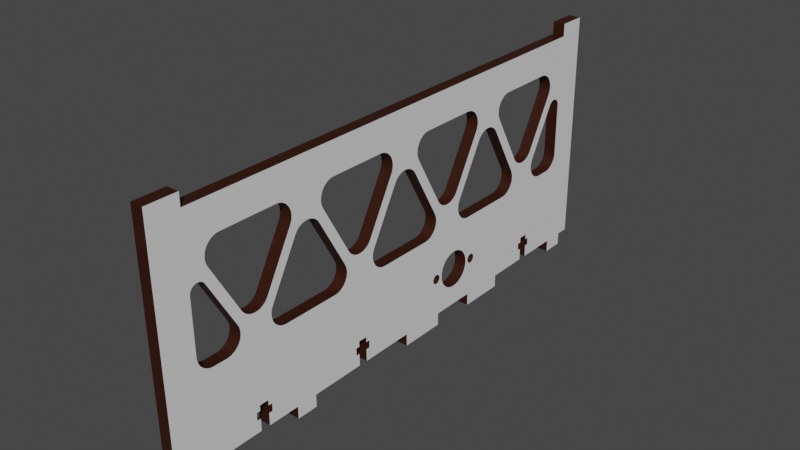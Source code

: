 # Source: Motorana.blend  (saved by Blender 2.81.16; exported with 4.5.12 LTS)
import bpy
from mathutils import Matrix  # noqa: F401  (used for matrix-valued properties, if any)

bpy.ops.wm.read_factory_settings(use_empty=True)
scene = bpy.context.scene
scene.name = 'Scene'

# ---- collections
col_collection = bpy.data.collections.new('Collection'); scene.collection.children.link(col_collection)

# ---- materials (node trees are filled in below, after node groups)
mat_main = bpy.data.materials.new('Main')
mat_main.use_transparent_shadow = False
mat_dark_brown = bpy.data.materials.new('Dark Brown')
mat_dark_brown.use_transparent_shadow = False

# ---- material node trees
mat_main.use_nodes = True; mat_main.node_tree.nodes.clear()
_N = mat_main.node_tree.nodes; _L = mat_main.node_tree.links
n0 = _N.new('ShaderNodeOutputMaterial'); n0.name = 'Material Output'; n0.location = (300, 300)
n1 = _N.new('ShaderNodeBsdfPrincipled'); n1.name = 'Principled BSDF'; n1.location = (10, 300)
n1.distribution = 'GGX'
n1.subsurface_method = 'BURLEY'
n1.inputs[3].default_value = 1.45
n1.inputs[27].default_value = (0.0, 0.0, 0.0, 1.0)
n1.inputs[28].default_value = 1.0
_L.new(n1.outputs[0], n0.inputs[0])
n0.is_active_output = True
mat_dark_brown.use_nodes = True; mat_dark_brown.node_tree.nodes.clear()
_N = mat_dark_brown.node_tree.nodes; _L = mat_dark_brown.node_tree.links
n0 = _N.new('ShaderNodeOutputMaterial'); n0.name = 'Material Output'; n0.location = (300, 300)
n1 = _N.new('ShaderNodeBsdfPrincipled'); n1.name = 'Principled BSDF'; n1.location = (10, 300)
n1.distribution = 'GGX'
n1.subsurface_method = 'BURLEY'
n1.inputs[0].default_value = (0.03157, 0.004983, 0.0, 1.0)
n1.inputs[3].default_value = 1.45
n1.inputs[27].default_value = (0.0, 0.0, 0.0, 1.0)
n1.inputs[28].default_value = 1.0
_L.new(n1.outputs[0], n0.inputs[0])
n0.is_active_output = True

# ---- world
world_world = bpy.data.worlds.new('World'); scene.world = world_world
world_world.use_nodes = True; world_world.node_tree.nodes.clear()
_N = world_world.node_tree.nodes; _L = world_world.node_tree.links
n0 = _N.new('ShaderNodeOutputWorld'); n0.name = 'World Output'; n0.location = (300, 300)
n1 = _N.new('ShaderNodeBackground'); n1.name = 'Background'; n1.location = (10, 300)
n1.inputs[0].default_value = (0.05088, 0.05088, 0.05088, 1.0)
_L.new(n1.outputs[0], n0.inputs[0])
n0.is_active_output = True
world_world.color = (0.05088, 0.05088, 0.05088)
world_world.use_sun_shadow = False
world_world.sun_shadow_jitter_overblur = 0.0

# ---- meshes
me_sborka_var7___f2_motoshpangout_1 = bpy.data.meshes.new('Sborka var7 - F2 motoshpangout-1')
me_sborka_var7___f2_motoshpangout_1.from_pydata([(-2.0, -36.0, 45.37), (2.0, -36.0, 45.37), (-2.0, -36.0, 55.8), (2.0, -36.0, 55.8), (-2.0, -36.0, -0.4768), (2.0, -36.0, -0.4768), (-2.0, -36.0, 3.815e-06), (2.0, -36.0, 3.815e-06), (-2.0, -36.0, 17.45), (2.0, -36.0, 17.45), (-2.0, -36.0, -76.11), (2.0, -36.0, -76.11), (-2.0, -36.0, -62.3), (2.0, -36.0, -62.3), (-2.0, 36.0, 77.22), (2.0, 36.0, 77.22), (-2.0, 36.0, 74.6), (2.0, 36.0, 74.6), (-2.0, 36.0, 57.92), (2.0, 36.0, 57.92), (-2.0, 36.0, 38.61), (2.0, 36.0, 38.61), (-2.0, 36.0, 19.31), (2.0, 36.0, 19.31), (-2.0, 36.0, 3.815e-06), (2.0, 36.0, 3.815e-06), (-2.0, 36.0, -16.48), (2.0, 36.0, -16.48), (-2.0, 36.0, -20.76), (2.0, 36.0, -20.76), (-2.0, 36.0, -29.48), (2.0, 36.0, -29.48), (-2.0, 36.0, -38.61), (2.0, 36.0, -38.61), (-2.0, 36.0, -57.92), (2.0, 36.0, -57.92), (-2.0, 36.0, -78.22), (2.0, 36.0, -78.22), (2.0, 40.0, 77.22), (-2.0, 40.0, 77.22), (2.0, 40.0, 87.22), (-2.0, 40.0, 87.22), (-2.0, -36.0, 87.22), (2.0, -36.0, 87.22), (-2.0, -27.32, 87.22), (2.0, -27.32, 87.22), (-2.0, -13.07, 87.22), (2.0, -13.07, 87.22), (-2.0, -4.409, 87.22), (2.0, -4.409, 87.22), (-2.0, 21.83, 87.22), (2.0, 21.83, 87.22), (2.0, -36.0, 76.22), (-2.0, -36.0, 76.22), (2.0, -40.0, 76.22), (-2.0, -40.0, 76.22), (-2.0, -40.0, 69.22), (2.0, -40.0, 69.22), (-2.0, -40.0, 74.6), (2.0, -40.0, 74.6), (2.0, -36.0, 69.22), (-2.0, -36.0, 69.22), (2.0, -36.0, 58.8), (-2.0, -36.0, 58.8), (2.0, -40.0, 45.37), (-2.0, -40.0, 45.37), (-2.0, -40.0, 38.37), (2.0, -40.0, 38.37), (-2.0, -40.0, 38.61), (2.0, -40.0, 38.61), (2.0, -36.0, 38.37), (-2.0, -36.0, 38.37), (2.0, -36.0, 20.45), (-2.0, -36.0, 20.45), (2.0, -40.0, -0.4768), (-2.0, -40.0, -0.4768), (2.0, -40.0, -15.48), (-2.0, -40.0, -15.48), (2.0, -36.0, -15.48), (-2.0, -36.0, -15.48), (-2.0, -36.0, -30.48), (2.0, -36.0, -30.48), (-2.0, -36.0, -29.48), (2.0, -36.0, -29.48), (-2.0, -36.0, -20.76), (2.0, -36.0, -20.76), (-2.0, -36.0, -16.48), (2.0, -36.0, -16.48), (2.0, -40.0, -30.48), (-2.0, -40.0, -30.48), (-2.0, -40.0, -45.48), (2.0, -40.0, -45.48), (-2.0, -40.0, -38.61), (2.0, -40.0, -38.61), (2.0, -36.0, -45.48), (-2.0, -36.0, -45.48), (2.0, -36.0, -57.92), (-2.0, -36.0, -57.92), (2.0, -36.0, -59.3), (-2.0, -36.0, -59.3), (2.0, -40.0, -76.11), (-2.0, -40.0, -76.11), (2.0, -40.0, -83.11), (-2.0, -40.0, -83.11), (2.0, -36.0, -83.11), (-2.0, -36.0, -83.11), (2.0, -36.0, -87.22), (-2.0, -36.0, -87.22), (-2.0, 40.0, -87.22), (2.0, 40.0, -87.22), (-2.0, 21.83, -87.22), (2.0, 21.83, -87.22), (-2.0, -4.409, -87.22), (2.0, -4.409, -87.22), (-2.0, -13.07, -87.22), (2.0, -13.07, -87.22), (-2.0, -27.32, -87.22), (2.0, -27.32, -87.22), (2.0, 40.0, -78.22), (-2.0, 40.0, -78.22), (2.0, -13.07, -57.92), (2.0, 21.05, -43.85), (2.0, 21.83, -43.92), (2.0, 21.83, -38.61), (2.0, -27.73, -18.65), (2.0, -27.32, -18.32), (2.0, -27.32, -16.48), (2.0, -18.22, -20.28), (2.0, -18.02, -20.76), (2.0, -13.07, -20.76), (2.0, -25.57, -28.63), (2.0, -26.5, -28.21), (2.0, -27.32, -29.48), (2.0, -17.58, -23.23), (2.0, -17.71, -24.24), (2.0, -13.07, -29.48), (2.0, -17.84, -21.22), (2.0, -17.62, -22.21), (2.0, -18.01, -25.21), (2.0, -18.47, -26.12), (2.0, -19.07, -26.94), (2.0, -19.81, -27.65), (2.0, -20.65, -28.21), (2.0, -21.58, -28.63), (2.0, -22.56, -28.89), (2.0, -23.57, -28.98), (2.0, -24.59, -28.89), (2.0, -26.93, -18.01), (2.0, -26.05, -17.51), (2.0, -25.09, -17.17), (2.0, -24.08, -17.0), (2.0, -23.07, -17.0), (2.0, -13.07, -16.48), (2.0, -22.06, -17.17), (2.0, -21.1, -17.51), (2.0, -20.22, -18.01), (2.0, -19.42, -18.65), (2.0, -18.75, -19.41), (2.0, -27.32, -27.66), (2.0, -27.34, -27.65), (2.0, -28.08, -26.94), (2.0, -28.68, -26.12), (2.0, -29.53, -22.21), (2.0, -29.31, -21.22), (2.0, -29.13, -20.76), (2.0, -28.93, -20.28), (2.0, -28.4, -19.41), (2.0, -29.14, -25.21), (2.0, -29.44, -24.24), (2.0, -29.57, -23.23), (2.0, -5.845, -76.68), (2.0, -6.514, -76.27), (2.0, -8.5, -67.29), (2.0, -8.278, -66.45), (2.0, -7.914, -65.67), (2.0, -7.421, -64.96), (2.0, -5.12, -76.98), (2.0, -6.812, -64.34), (2.0, -6.106, -63.84), (2.0, -4.409, -57.92), (2.0, -5.324, -63.47), (2.0, -4.49, -63.24), (2.0, -8.03, -74.49), (2.0, -8.33, -73.77), (2.0, -7.111, -75.76), (2.0, -7.62, -75.16), (2.0, -8.513, -73.0), (2.0, -8.575, -72.22), (2.0, -8.575, -68.15), (2.0, 21.92, -71.9), (2.0, 21.83, -71.91), (2.0, 21.05, -71.98), (2.0, 20.19, -71.92), (2.0, -4.409, -77.15), (2.0, -4.357, -77.16), (2.0, 14.85, -76.7), (2.0, 14.5, -76.92), (2.0, 14.13, -77.09), (2.0, 19.35, -71.71), (2.0, 15.15, -76.42), (2.0, 15.62, -73.74), (2.0, 15.75, -74.13), (2.0, 15.81, -74.54), (2.0, 15.81, -74.95), (2.0, 15.74, -75.35), (2.0, 15.6, -75.74), (2.0, 15.4, -76.1), (2.0, 15.43, -73.38), (2.0, 18.56, -71.35), (2.0, 15.18, -73.05), (2.0, -1.137, -63.79), (2.0, 14.54, -72.54), (2.0, 14.88, -72.77), (2.0, 0.5528, -60.62), (2.0, 0.169, -59.9), (2.0, -1.927, -63.43), (2.0, 13.73, -77.19), (2.0, 13.32, -77.22), (2.0, -3.575, -77.22), (2.0, 2.32, -62.28), (2.0, 1.643, -61.83), (2.0, 1.049, -61.27), (2.0, -4.409, -63.23), (2.0, -3.629, -63.15), (2.0, -0.2254, -57.92), (2.0, -2.766, -63.22), (2.0, -0.2254, -58.32), (2.0, -0.09273, -59.13), (2.0, 19.35, 33.09), (2.0, 20.19, 33.31), (2.0, 17.65, 38.61), (2.0, -1.927, 24.82), (2.0, -2.766, 24.61), (2.0, -0.2254, 19.31), (2.0, -4.409, 19.31), (2.0, -3.629, 24.54), (2.0, -4.409, 24.62), (2.0, 21.83, 38.61), (2.0, 21.05, 33.37), (2.0, 21.83, 33.3), (2.0, -0.2254, 19.71), (2.0, -0.09273, 20.52), (2.0, 0.169, 21.29), (2.0, 17.65, 38.2), (2.0, 17.52, 37.4), (2.0, 17.26, 36.63), (2.0, 0.5528, 22.01), (2.0, 1.049, 22.66), (2.0, -1.137, 25.18), (2.0, 16.87, 35.91), (2.0, 16.38, 35.26), (2.0, 18.56, 32.74), (2.0, 15.78, 34.7), (2.0, 15.1, 34.25), (2.0, 2.32, 23.67), (2.0, 1.643, 23.22), (2.0, 21.92, 43.93), (2.0, 21.83, 43.92), (2.0, 21.05, 43.85), (2.0, 20.19, 43.91), (2.0, 17.65, 39.02), (2.0, 19.35, 44.13), (2.0, 0.5528, 55.21), (2.0, 0.169, 55.93), (2.0, -1.927, 52.4), (2.0, -0.09273, 56.7), (2.0, -0.2254, 57.51), (2.0, -2.766, 52.61), (2.0, -0.2254, 57.92), (2.0, -3.629, 52.68), (2.0, -4.409, 57.92), (2.0, -4.409, 52.6), (2.0, 16.87, 41.32), (2.0, 17.26, 40.6), (2.0, 17.52, 39.82), (2.0, -1.137, 52.05), (2.0, 15.1, 42.98), (2.0, 18.56, 44.48), (2.0, 15.78, 42.52), (2.0, 16.38, 41.96), (2.0, 2.32, 53.55), (2.0, 1.643, 54.0), (2.0, 1.049, 54.56), (2.0, -8.5, 48.54), (2.0, -8.278, 49.38), (2.0, -13.07, 57.92), (2.0, -7.914, 50.16), (2.0, -7.421, 50.88), (2.0, -6.812, 51.49), (2.0, -6.106, 51.99), (2.0, -5.324, 52.36), (2.0, -4.49, 52.59), (2.0, -6.812, 25.73), (2.0, -7.421, 26.35), (2.0, -13.07, 19.31), (2.0, -7.914, 27.06), (2.0, -8.278, 27.84), (2.0, -4.49, 24.63), (2.0, -5.324, 24.86), (2.0, -6.106, 25.23), (2.0, -8.5, 28.68), (2.0, -8.575, 29.54), (2.0, -13.07, 38.61), (2.0, -8.575, 38.61), (2.0, -8.575, 47.68), (2.0, 25.93, 9.374), (2.0, 25.7, 8.538), (2.0, 25.34, 7.752), (2.0, 23.53, 5.924), (2.0, 21.83, 3.815e-06), (2.0, 22.75, 5.552), (2.0, 21.92, 5.321), (2.0, 24.85, 7.041), (2.0, 24.24, 6.425), (2.0, 21.92, 33.29), (2.0, 22.75, 33.06), (2.0, 23.53, 32.69), (2.0, 24.24, 32.19), (2.0, 24.85, 31.57), (2.0, 25.34, 30.86), (2.0, 25.7, 30.07), (2.0, 25.93, 29.24), (2.0, 26.0, 28.37), (2.0, 26.0, 19.31), (2.0, 26.0, 10.24), (2.0, 16.87, 2.705), (2.0, 17.26, 1.985), (2.0, 19.35, 5.516), (2.0, 0.5528, 16.6), (2.0, 0.169, 17.32), (2.0, -1.927, 13.79), (2.0, 21.83, 5.313), (2.0, 21.05, 5.237), (2.0, 17.65, 3.815e-06), (2.0, 20.19, 5.302), (2.0, 17.65, 0.4078), (2.0, 17.52, 1.213), (2.0, -4.49, 13.98), (2.0, -4.409, 13.99), (2.0, -3.629, 14.07), (2.0, -2.766, 14.0), (2.0, -0.2254, 18.9), (2.0, -0.09273, 18.09), (2.0, -1.137, 13.43), (2.0, 15.1, 4.366), (2.0, 18.56, 5.871), (2.0, 15.78, 3.911), (2.0, 16.38, 3.353), (2.0, 2.32, 14.94), (2.0, 1.643, 15.39), (2.0, 1.049, 15.95), (2.0, -4.409, 63.23), (2.0, -4.49, 63.24), (2.0, -5.324, 63.47), (2.0, -8.5, 67.29), (2.0, -13.07, 74.6), (2.0, -8.575, 68.15), (2.0, -8.575, 72.22), (2.0, -8.513, 73.0), (2.0, -8.33, 73.77), (2.0, -6.106, 63.84), (2.0, -6.812, 64.34), (2.0, -7.421, 64.96), (2.0, -7.914, 65.67), (2.0, -8.278, 66.45), (2.0, -1.927, 63.43), (2.0, -2.766, 63.22), (2.0, -3.629, 63.15), (2.0, 15.75, 74.13), (2.0, 15.62, 73.74), (2.0, 19.35, 71.71), (2.0, 20.19, 71.92), (2.0, 21.83, 74.6), (2.0, 18.56, 71.35), (2.0, 15.43, 73.38), (2.0, 15.18, 73.05), (2.0, -0.2254, 58.32), (2.0, -0.09273, 59.13), (2.0, 0.169, 59.9), (2.0, 0.5528, 60.62), (2.0, 1.049, 61.27), (2.0, -1.137, 63.79), (2.0, 14.88, 72.77), (2.0, 14.54, 72.54), (2.0, 2.32, 62.28), (2.0, 1.643, 61.83), (2.0, 13.32, 77.22), (2.0, 13.73, 77.19), (2.0, 15.74, 75.35), (2.0, 15.81, 74.95), (2.0, 15.81, 74.6), (2.0, 15.81, 74.54), (2.0, -3.575, 77.22), (2.0, -4.357, 77.16), (2.0, 14.13, 77.09), (2.0, 14.5, 76.92), (2.0, 14.85, 76.7), (2.0, 15.15, 76.42), (2.0, 15.4, 76.1), (2.0, 15.6, 75.74), (2.0, -7.111, 75.76), (2.0, -6.514, 76.27), (2.0, -8.03, 74.49), (2.0, -7.961, 74.6), (2.0, -7.62, 75.16), (2.0, -5.845, 76.68), (2.0, -5.12, 76.98), (2.0, -4.409, 77.15), (2.0, 25.93, 47.98), (2.0, 25.7, 47.15), (2.0, 25.34, 46.36), (2.0, 24.85, 45.65), (2.0, 24.24, 45.04), (2.0, 23.53, 44.53), (2.0, 22.75, 44.16), (2.0, 21.05, 71.98), (2.0, 21.83, 71.91), (2.0, 21.92, 71.9), (2.0, 25.34, 69.47), (2.0, 25.7, 68.68), (2.0, 22.75, 71.67), (2.0, 23.53, 71.3), (2.0, 24.24, 70.8), (2.0, 24.85, 70.18), (2.0, 25.93, 67.85), (2.0, 26.0, 66.98), (2.0, 26.0, 57.92), (2.0, 26.0, 48.85), (2.0, -3.629, -52.68), (2.0, -4.409, -52.6), (2.0, 20.19, -43.91), (2.0, 17.65, -38.61), (2.0, 19.35, -44.13), (2.0, 17.65, -39.02), (2.0, 17.52, -39.82), (2.0, 17.26, -40.6), (2.0, -0.09273, -56.7), (2.0, 0.169, -55.93), (2.0, -1.927, -52.4), (2.0, -2.766, -52.61), (2.0, -0.2254, -57.51), (2.0, 0.5528, -55.21), (2.0, 1.049, -54.56), (2.0, -1.137, -52.05), (2.0, 16.87, -41.32), (2.0, 16.38, -41.96), (2.0, 18.56, -44.48), (2.0, 15.78, -42.52), (2.0, 15.1, -42.98), (2.0, 2.32, -53.55), (2.0, 1.643, -54.0), (2.0, 19.35, -33.09), (2.0, 16.38, -35.26), (2.0, 16.87, -35.91), (2.0, 17.65, -38.2), (2.0, 20.19, -33.31), (2.0, 21.05, -33.37), (2.0, 21.83, -33.3), (2.0, 21.92, -33.29), (2.0, 15.78, -34.7), (2.0, 18.56, -32.74), (2.0, 15.1, -34.24), (2.0, 17.26, -36.63), (2.0, 17.52, -37.4), (2.0, 0.5528, -22.01), (2.0, 0.169, -21.29), (2.0, -1.927, -24.82), (2.0, -0.01098, -20.76), (2.0, -2.766, -24.61), (2.0, 6.565, -29.48), (2.0, 12.72, -29.48), (2.0, -1.137, -25.18), (2.0, 2.32, -23.67), (2.0, 1.643, -23.22), (2.0, 1.049, -22.66), (2.0, -8.278, -27.84), (2.0, -7.914, -27.06), (2.0, -6.106, -25.23), (2.0, -4.409, -20.76), (2.0, -5.324, -24.86), (2.0, -4.49, -24.63), (2.0, -4.409, -24.62), (2.0, -3.629, -24.54), (2.0, -8.5, -28.68), (2.0, -7.421, -26.35), (2.0, -6.812, -25.73), (2.0, -8.575, -38.61), (2.0, -8.575, -29.54), (2.0, -8.569, -29.48), (2.0, -13.07, -38.61), (2.0, -8.575, -47.68), (2.0, -6.812, -51.49), (2.0, -7.421, -50.88), (2.0, -7.914, -50.16), (2.0, -8.278, -49.38), (2.0, -8.5, -48.54), (2.0, -4.49, -52.59), (2.0, -5.324, -52.36), (2.0, -6.106, -51.99), (2.0, 24.85, -70.18), (2.0, 25.34, -69.47), (2.0, 25.7, -68.68), (2.0, 24.24, -70.8), (2.0, 23.53, -71.3), (2.0, 22.75, -71.67), (2.0, 26.0, -66.98), (2.0, 25.93, -67.85), (2.0, 24.24, -45.04), (2.0, 24.85, -45.65), (2.0, 25.34, -46.36), (2.0, 25.7, -47.15), (2.0, 21.92, -43.93), (2.0, 22.75, -44.16), (2.0, 23.53, -44.53), (2.0, 25.93, -47.98), (2.0, 26.0, -48.85), (2.0, 26.0, -57.92), (2.0, -8.5, 9.931), (2.0, -8.278, 10.77), (2.0, -7.914, 11.55), (2.0, -7.421, 12.26), (2.0, -6.812, 12.88), (2.0, -6.106, 13.38), (2.0, -5.324, 13.75), (2.0, -6.812, -12.88), (2.0, -7.421, -12.26), (2.0, -7.914, -11.55), (2.0, -8.278, -10.77), (2.0, -4.409, -13.99), (2.0, -4.49, -13.98), (2.0, -4.409, -16.48), (2.0, -5.324, -13.75), (2.0, -6.106, -13.38), (2.0, -8.5, -9.931), (2.0, -8.575, -9.069), (2.0, -13.07, 3.815e-06), (2.0, -8.575, 3.815e-06), (2.0, -8.575, 9.069), (2.0, 17.26, -1.985), (2.0, 19.35, -5.516), (2.0, 17.52, -1.213), (2.0, 17.65, -0.4078), (2.0, -1.927, -13.79), (2.0, -2.766, -14.0), (2.0, -3.629, -14.07), (2.0, 20.19, -5.302), (2.0, 21.05, -5.237), (2.0, 21.83, -5.313), (2.0, 16.87, -2.705), (2.0, 16.38, -3.353), (2.0, 18.56, -5.871), (2.0, -1.137, -13.43), (2.0, 2.32, -14.94), (2.0, 15.1, -4.366), (2.0, 15.78, -3.911), (2.0, 26.0, -20.76), (2.0, 26.0, -28.37), (2.0, 26.0, -16.48), (2.0, 25.7, -8.538), (2.0, 25.93, -9.374), (2.0, 26.0, -10.24), (2.0, 24.24, -6.425), (2.0, 24.85, -7.041), (2.0, 25.34, -7.752), (2.0, 21.92, -5.321), (2.0, 22.75, -5.552), (2.0, 23.53, -5.924), (2.0, -0.09273, -20.52), (2.0, 0.169, -17.32), (2.0, 0.5528, -16.6), (2.0, 0.6474, -16.48), (2.0, 1.049, -15.95), (2.0, 1.643, -15.39), (2.0, -0.2254, -19.71), (2.0, -0.2254, -18.9), (2.0, -0.09273, -18.09), (2.0, 25.93, -29.24), (2.0, 25.86, -29.48), (2.0, 25.7, -30.07), (2.0, 25.34, -30.86), (2.0, 24.85, -31.57), (2.0, 24.24, -32.19), (2.0, 23.53, -32.69), (2.0, 22.75, -33.06), (2.0, -27.9, 55.8), (2.0, -29.65, 55.8), (2.0, -29.65, 54.55), (2.0, -32.05, 55.8), (2.0, -32.05, 54.55), (2.0, -27.32, 38.61), (2.0, -27.32, 57.92), (2.0, -27.32, 74.6), (2.0, -27.9, 58.8), (2.0, -27.9, 57.92), (2.0, -29.65, 58.8), (2.0, -29.65, 60.04), (2.0, -32.05, 60.04), (2.0, -32.05, 58.8), (2.0, -32.05, -59.3), (2.0, -32.05, -58.05), (2.0, -29.65, -58.05), (2.0, -27.32, -57.92), (2.0, -27.9, -62.3), (2.0, -29.65, -62.3), (2.0, -29.65, -63.54), (2.0, -32.05, -62.3), (2.0, -32.05, -63.54), (2.0, -27.9, -59.3), (2.0, -29.65, -59.3), (2.0, -27.32, -38.61), (2.0, -27.32, 3.815e-06), (2.0, -27.9, 17.45), (2.0, -29.65, 17.45), (2.0, -29.65, 16.2), (2.0, -32.05, 17.45), (2.0, -32.05, 16.2), (2.0, -27.32, 19.31), (2.0, -29.65, 21.69), (2.0, -29.65, 20.45), (2.0, -27.9, 20.45), (2.0, -32.05, 21.69), (2.0, -27.9, 19.31), (2.0, -32.05, 20.45), (2.0, -23.32, -32.96), (2.0, -23.57, -32.98), (2.0, -23.83, -32.96), (2.0, -24.07, -32.89), (2.0, -24.31, -32.79), (2.0, -24.52, -32.64), (2.0, -24.7, -32.47), (2.0, -24.85, -32.26), (2.0, -24.97, -32.04), (2.0, -25.04, -31.79), (2.0, -25.07, -31.54), (2.0, -25.06, -31.29), (2.0, -24.78, -30.58), (2.0, -24.61, -30.39), (2.0, -24.41, -30.23), (2.0, -24.19, -30.11), (2.0, -23.95, -30.03), (2.0, -22.37, -30.58), (2.0, -22.24, -30.8), (2.0, -22.08, -31.54), (2.0, -22.11, -31.79), (2.0, -22.18, -32.04), (2.0, -22.3, -32.26), (2.0, -22.45, -32.47), (2.0, -22.63, -32.64), (2.0, -22.84, -32.79), (2.0, -23.08, -32.89), (2.0, -25.01, -31.04), (2.0, -24.91, -30.8), (2.0, -23.7, -29.98), (2.0, -23.45, -29.98), (2.0, -23.2, -30.03), (2.0, -22.96, -30.11), (2.0, -22.74, -30.23), (2.0, -22.54, -30.39), (2.0, -22.14, -31.04), (2.0, -22.09, -31.29), (2.0, -24.07, -15.89), (2.0, -24.31, -15.79), (2.0, -22.74, -13.23), (2.0, -22.54, -13.39), (2.0, -22.63, -15.64), (2.0, -22.84, -15.79), (2.0, -23.08, -15.89), (2.0, -23.32, -15.96), (2.0, -23.57, -15.98), (2.0, -23.83, -15.96), (2.0, -24.78, -13.58), (2.0, -24.61, -13.39), (2.0, -24.41, -13.23), (2.0, -24.19, -13.11), (2.0, -24.52, -15.64), (2.0, -24.7, -15.47), (2.0, -24.85, -15.26), (2.0, -24.97, -15.04), (2.0, -25.04, -14.79), (2.0, -25.07, -14.54), (2.0, -23.95, -13.03), (2.0, -23.7, -12.98), (2.0, -23.45, -12.98), (2.0, -25.06, -14.29), (2.0, -25.01, -14.04), (2.0, -24.91, -13.8), (2.0, -22.09, -14.29), (2.0, -22.08, -14.54), (2.0, -22.11, -14.79), (2.0, -22.18, -15.04), (2.0, -22.3, -15.26), (2.0, -22.45, -15.47), (2.0, -23.2, -13.03), (2.0, -22.96, -13.11), (2.0, -22.37, -13.58), (2.0, -22.24, -13.8), (2.0, -22.14, -14.04), (-2.0, -23.2, -30.03), (-2.0, -23.45, -29.98), (-2.0, -13.07, -29.48), (-2.0, -0.09273, -20.52), (-2.0, -0.01098, -20.76), (-2.0, -4.409, -20.76), (-2.0, 21.05, -33.37), (-2.0, 21.83, -33.3), (-2.0, 21.83, -38.61), (-2.0, 21.05, 5.237), (-2.0, 21.83, 5.313), (-2.0, 21.83, 3.815e-06), (-2.0, -3.629, 52.68), (-2.0, -4.409, 52.6), (-2.0, -4.409, 57.92), (-2.0, 21.05, -71.98), (-2.0, 21.83, -71.91), (-2.0, -29.65, -63.54), (-2.0, -29.65, -62.3), (-2.0, -27.9, -62.3), (-2.0, -32.05, 55.8), (-2.0, -29.65, 54.55), (-2.0, -29.65, 55.8), (-2.0, -27.9, 55.8), (-2.0, -27.32, 38.61), (-2.0, -32.05, 54.55), (-2.0, -27.32, 57.92), (-2.0, -27.9, 20.45), (-2.0, -27.32, 19.31), (-2.0, -32.05, 21.69), (-2.0, -29.65, 21.69), (-2.0, -29.65, 20.45), (-2.0, -32.05, 20.45), (-2.0, -29.65, 16.2), (-2.0, -29.65, 17.45), (-2.0, -27.9, 17.45), (-2.0, -32.05, 16.2), (-2.0, -27.32, 3.815e-06), (-2.0, -27.9, 19.31), (-2.0, -32.05, 17.45), (-2.0, -27.32, -16.48), (-2.0, -27.32, -18.32), (-2.0, -27.73, -18.65), (-2.0, -29.14, -25.21), (-2.0, -28.68, -26.12), (-2.0, -28.4, -19.41), (-2.0, -28.93, -20.28), (-2.0, -29.13, -20.76), (-2.0, -29.31, -21.22), (-2.0, -29.53, -22.21), (-2.0, -29.57, -23.23), (-2.0, -29.44, -24.24), (-2.0, -27.32, -29.48), (-2.0, -27.32, -38.61), (-2.0, -27.9, -59.3), (-2.0, -27.32, -57.92), (-2.0, -29.65, -59.3), (-2.0, -29.65, -58.05), (-2.0, -32.05, -58.05), (-2.0, 24.24, -70.8), (-2.0, 24.85, -70.18), (-2.0, 25.34, -69.47), (-2.0, 21.92, -71.9), (-2.0, 22.75, -71.67), (-2.0, 23.53, -71.3), (-2.0, 25.7, -68.68), (-2.0, 25.93, -67.85), (-2.0, 26.0, -66.98), (-2.0, 26.0, -57.92), (-2.0, 26.0, -48.85), (-2.0, 25.93, -47.98), (-2.0, 25.7, -47.15), (-2.0, 25.34, -46.36), (-2.0, 24.85, -45.65), (-2.0, 24.24, -45.04), (-2.0, 23.53, -44.53), (-2.0, 22.75, -44.16), (-2.0, 21.92, -43.93), (-2.0, 25.86, -29.48), (-2.0, 25.7, -30.07), (-2.0, 21.92, -33.29), (-2.0, 22.75, -33.06), (-2.0, 23.53, -32.69), (-2.0, 24.24, -32.19), (-2.0, 24.85, -31.57), (-2.0, 25.34, -30.86), (-2.0, 25.93, -29.24), (-2.0, 26.0, -28.37), (-2.0, 26.0, -20.76), (-2.0, 25.93, -9.374), (-2.0, 26.0, -10.24), (-2.0, 26.0, -16.48), (-2.0, 25.7, -8.538), (-2.0, 25.34, -7.752), (-2.0, 24.85, -7.041), (-2.0, 24.24, -6.425), (-2.0, 23.53, -5.924), (-2.0, 22.75, -5.552), (-2.0, 21.92, -5.321), (-2.0, 21.92, 5.321), (-2.0, 22.75, 5.552), (-2.0, 23.53, 5.924), (-2.0, 24.24, 6.425), (-2.0, 24.85, 7.041), (-2.0, 25.34, 7.752), (-2.0, 25.7, 8.538), (-2.0, 23.53, 32.69), (-2.0, 22.75, 33.06), (-2.0, 21.83, 38.61), (-2.0, 21.92, 33.29), (-2.0, 25.93, 9.374), (-2.0, 26.0, 10.24), (-2.0, 26.0, 19.31), (-2.0, 26.0, 28.37), (-2.0, 25.93, 29.24), (-2.0, 25.7, 30.07), (-2.0, 25.34, 30.86), (-2.0, 24.85, 31.57), (-2.0, 24.24, 32.19), (-2.0, 25.34, 46.36), (-2.0, 25.7, 47.15), (-2.0, 23.53, 44.53), (-2.0, 24.24, 45.04), (-2.0, 24.85, 45.65), (-2.0, 22.75, 44.16), (-2.0, 25.93, 67.85), (-2.0, 25.7, 68.68), (-2.0, 25.93, 47.98), (-2.0, 26.0, 48.85), (-2.0, 26.0, 57.92), (-2.0, 26.0, 66.98), (-2.0, 23.53, 71.3), (-2.0, 22.75, 71.67), (-2.0, 21.83, 74.6), (-2.0, 21.92, 71.9), (-2.0, 21.83, 71.91), (-2.0, 25.34, 69.47), (-2.0, 24.85, 70.18), (-2.0, 24.24, 70.8), (-2.0, -27.32, 74.6), (-2.0, -27.9, 58.8), (-2.0, -29.65, 58.8), (-2.0, -29.65, 60.04), (-2.0, -27.9, 57.92), (-2.0, -32.05, 60.04), (-2.0, -32.05, 58.8), (-2.0, -28.08, -26.94), (-2.0, -27.34, -27.65), (-2.0, -27.32, -27.66), (-2.0, -26.5, -28.21), (-2.0, -25.57, -28.63), (-2.0, -24.59, -28.89), (-2.0, -23.57, -28.98), (-2.0, -22.56, -28.89), (-2.0, -21.58, -28.63), (-2.0, -20.65, -28.21), (-2.0, -19.81, -27.65), (-2.0, -19.07, -26.94), (-2.0, -18.47, -26.12), (-2.0, -18.01, -25.21), (-2.0, -17.71, -24.24), (-2.0, -13.07, -20.76), (-2.0, -17.58, -23.23), (-2.0, -17.62, -22.21), (-2.0, -25.09, -17.17), (-2.0, -26.05, -17.51), (-2.0, -26.93, -18.01), (-2.0, -17.84, -21.22), (-2.0, -18.02, -20.76), (-2.0, -13.07, -16.48), (-2.0, -18.22, -20.28), (-2.0, -18.75, -19.41), (-2.0, -21.1, -17.51), (-2.0, -22.06, -17.17), (-2.0, -23.07, -17.0), (-2.0, -24.08, -17.0), (-2.0, -19.42, -18.65), (-2.0, -20.22, -18.01), (-2.0, -3.629, -63.15), (-2.0, -4.409, -63.23), (-2.0, -4.409, -57.92), (-2.0, 13.73, -77.19), (-2.0, 14.13, -77.09), (-2.0, 14.5, -76.92), (-2.0, 14.85, -76.7), (-2.0, 15.15, -76.42), (-2.0, 15.6, -75.74), (-2.0, 15.74, -75.35), (-2.0, 19.35, -71.71), (-2.0, 15.81, -74.95), (-2.0, 15.81, -74.54), (-2.0, 20.19, -71.92), (-2.0, 15.4, -76.1), (-2.0, 15.75, -74.13), (-2.0, 15.62, -73.74), (-2.0, 18.56, -71.35), (-2.0, 15.43, -73.38), (-2.0, 15.18, -73.05), (-2.0, -0.09273, -59.13), (-2.0, 0.169, -59.9), (-2.0, -1.927, -63.43), (-2.0, -2.766, -63.22), (-2.0, -0.2254, -57.92), (-2.0, -0.2254, -58.32), (-2.0, 0.5528, -60.62), (-2.0, 1.049, -61.27), (-2.0, -1.137, -63.79), (-2.0, -4.409, -77.15), (-2.0, -4.357, -77.16), (-2.0, -3.575, -77.22), (-2.0, 13.32, -77.22), (-2.0, 14.88, -72.77), (-2.0, 14.54, -72.54), (-2.0, 2.32, -62.28), (-2.0, 1.643, -61.83), (-2.0, -6.812, -64.34), (-2.0, -7.421, -64.96), (-2.0, -13.07, -57.92), (-2.0, -7.914, -65.67), (-2.0, -8.278, -66.45), (-2.0, -4.49, -63.24), (-2.0, -5.324, -63.47), (-2.0, -6.106, -63.84), (-2.0, -5.12, -76.98), (-2.0, -5.845, -76.68), (-2.0, -8.513, -73.0), (-2.0, -8.33, -73.77), (-2.0, -8.03, -74.49), (-2.0, -7.62, -75.16), (-2.0, -7.111, -75.76), (-2.0, -6.514, -76.27), (-2.0, -8.5, -67.29), (-2.0, -8.575, -68.15), (-2.0, -8.575, -72.22), (-2.0, -4.49, 52.59), (-2.0, -5.324, 52.36), (-2.0, -13.07, 57.92), (-2.0, -6.106, 51.99), (-2.0, -6.812, 51.49), (-2.0, -7.421, 50.88), (-2.0, -7.914, 50.16), (-2.0, -8.278, 49.38), (-2.0, 21.05, 43.85), (-2.0, 21.83, 43.92), (-2.0, 21.92, 43.93), (-2.0, -0.09273, 56.7), (-2.0, 0.169, 55.93), (-2.0, -1.927, 52.4), (-2.0, -2.766, 52.61), (-2.0, -0.2254, 57.92), (-2.0, -0.2254, 57.51), (-2.0, 20.19, 43.91), (-2.0, 17.65, 38.61), (-2.0, 19.35, 44.13), (-2.0, 17.65, 39.02), (-2.0, 17.52, 39.82), (-2.0, 0.5528, 55.21), (-2.0, 1.049, 54.56), (-2.0, -1.137, 52.05), (-2.0, 18.56, 44.48), (-2.0, 16.38, 41.96), (-2.0, 17.26, 40.6), (-2.0, 16.87, 41.32), (-2.0, 15.78, 42.52), (-2.0, 15.1, 42.98), (-2.0, 2.32, 53.55), (-2.0, 1.643, 54.0), (-2.0, 21.83, 33.3), (-2.0, 21.05, 33.37), (-2.0, 20.19, 33.31), (-2.0, 17.65, 38.2), (-2.0, 19.35, 33.09), (-2.0, -4.49, 24.63), (-2.0, -4.409, 24.62), (-2.0, -4.409, 19.31), (-2.0, -3.629, 24.54), (-2.0, -0.2254, 19.31), (-2.0, -2.766, 24.61), (-2.0, -0.2254, 19.71), (-2.0, -1.927, 24.82), (-2.0, 0.5528, 22.01), (-2.0, 0.169, 21.29), (-2.0, -0.09273, 20.52), (-2.0, 16.87, 35.91), (-2.0, 17.26, 36.63), (-2.0, 17.52, 37.4), (-2.0, -1.137, 25.18), (-2.0, 15.1, 34.25), (-2.0, 18.56, 32.74), (-2.0, 15.78, 34.7), (-2.0, 16.38, 35.26), (-2.0, 2.32, 23.67), (-2.0, 1.643, 23.22), (-2.0, 1.049, 22.66), (-2.0, -8.5, 28.68), (-2.0, -8.278, 27.84), (-2.0, -13.07, 19.31), (-2.0, -7.914, 27.06), (-2.0, -7.421, 26.35), (-2.0, -6.812, 25.73), (-2.0, -6.106, 25.23), (-2.0, -5.324, 24.86), (-2.0, -8.5, 48.54), (-2.0, -8.575, 47.68), (-2.0, -13.07, 38.61), (-2.0, -8.575, 38.61), (-2.0, -8.575, 29.54), (-2.0, -3.629, 14.07), (-2.0, -4.409, 13.99), (-2.0, -0.09273, 18.09), (-2.0, 0.169, 17.32), (-2.0, -1.927, 13.79), (-2.0, 17.52, 1.213), (-2.0, 17.26, 1.985), (-2.0, 19.35, 5.516), (-2.0, -2.766, 14.0), (-2.0, -0.2254, 18.9), (-2.0, 20.19, 5.302), (-2.0, 17.65, 3.815e-06), (-2.0, 17.65, 0.4078), (-2.0, 0.5528, 16.6), (-2.0, 1.049, 15.95), (-2.0, -1.137, 13.43), (-2.0, 16.87, 2.705), (-2.0, 16.38, 3.353), (-2.0, 18.56, 5.871), (-2.0, 15.78, 3.911), (-2.0, 15.1, 4.366), (-2.0, 2.32, 14.94), (-2.0, 1.643, 15.39), (-2.0, 15.81, 74.6), (-2.0, 15.81, 74.95), (-2.0, 15.15, 76.42), (-2.0, 14.85, 76.7), (-2.0, -3.575, 77.22), (-2.0, 13.32, 77.22), (-2.0, 13.73, 77.19), (-2.0, 14.5, 76.92), (-2.0, 14.13, 77.09), (-2.0, 15.74, 75.35), (-2.0, 15.6, 75.74), (-2.0, 15.4, 76.1), (-2.0, -4.49, 63.24), (-2.0, -4.409, 63.23), (-2.0, -3.629, 63.15), (-2.0, -2.766, 63.22), (-2.0, -0.2254, 58.32), (-2.0, -1.927, 63.43), (-2.0, 15.18, 73.05), (-2.0, 15.43, 73.38), (-2.0, 18.56, 71.35), (-2.0, 19.35, 71.71), (-2.0, 15.62, 73.74), (-2.0, 15.75, 74.13), (-2.0, 21.05, 71.98), (-2.0, 20.19, 71.92), (-2.0, 15.81, 74.54), (-2.0, 0.5528, 60.62), (-2.0, 0.169, 59.9), (-2.0, -0.09273, 59.13), (-2.0, -1.137, 63.79), (-2.0, 14.54, 72.54), (-2.0, 14.88, 72.77), (-2.0, 2.32, 62.28), (-2.0, 1.643, 61.83), (-2.0, 1.049, 61.27), (-2.0, -8.513, 73.0), (-2.0, -13.07, 74.6), (-2.0, -8.33, 73.77), (-2.0, -8.03, 74.49), (-2.0, -8.5, 67.29), (-2.0, -8.575, 68.15), (-2.0, -8.575, 72.22), (-2.0, -8.278, 66.45), (-2.0, -7.914, 65.67), (-2.0, -7.421, 64.96), (-2.0, -6.812, 64.34), (-2.0, -6.106, 63.84), (-2.0, -5.324, 63.47), (-2.0, -5.845, 76.68), (-2.0, -6.514, 76.27), (-2.0, -4.357, 77.16), (-2.0, -4.409, 77.15), (-2.0, -5.12, 76.98), (-2.0, -7.111, 75.76), (-2.0, -7.62, 75.16), (-2.0, -7.961, 74.6), (-2.0, -8.569, -29.48), (-2.0, -8.575, -29.54), (-2.0, -13.07, -38.61), (-2.0, -4.409, -24.62), (-2.0, -4.49, -24.63), (-2.0, -5.324, -24.86), (-2.0, -6.106, -25.23), (-2.0, -6.812, -25.73), (-2.0, -7.421, -26.35), (-2.0, -7.914, -27.06), (-2.0, -8.278, -27.84), (-2.0, -8.5, -28.68), (-2.0, 0.169, -21.29), (-2.0, -1.927, -24.82), (-2.0, -2.766, -24.61), (-2.0, -3.629, -24.54), (-2.0, 0.5528, -22.01), (-2.0, 1.049, -22.66), (-2.0, -1.137, -25.18), (-2.0, 18.56, -32.74), (-2.0, 19.35, -33.09), (-2.0, 16.38, -35.26), (-2.0, 20.19, -33.31), (-2.0, 17.65, -38.61), (-2.0, 17.65, -38.2), (-2.0, 17.52, -37.4), (-2.0, 17.26, -36.63), (-2.0, 16.87, -35.91), (-2.0, 1.643, -23.22), (-2.0, 2.32, -23.67), (-2.0, 6.565, -29.48), (-2.0, 12.72, -29.48), (-2.0, 15.1, -34.24), (-2.0, 15.78, -34.7), (-2.0, 19.35, -44.13), (-2.0, 17.65, -39.02), (-2.0, 20.19, -43.91), (-2.0, 21.05, -43.85), (-2.0, 21.83, -43.92), (-2.0, 0.5528, -55.21), (-2.0, 0.169, -55.93), (-2.0, -1.927, -52.4), (-2.0, 16.87, -41.32), (-2.0, 17.26, -40.6), (-2.0, 17.52, -39.82), (-2.0, -4.49, -52.59), (-2.0, -4.409, -52.6), (-2.0, -3.629, -52.68), (-2.0, -2.766, -52.61), (-2.0, -0.2254, -57.51), (-2.0, -0.09273, -56.7), (-2.0, 18.56, -44.48), (-2.0, 2.32, -53.55), (-2.0, -1.137, -52.05), (-2.0, 1.643, -54.0), (-2.0, 1.049, -54.56), (-2.0, 15.1, -42.98), (-2.0, 15.78, -42.52), (-2.0, 16.38, -41.96), (-2.0, -8.575, -47.68), (-2.0, -8.5, -48.54), (-2.0, -8.575, -38.61), (-2.0, -8.278, -49.38), (-2.0, -7.914, -50.16), (-2.0, -7.421, -50.88), (-2.0, -6.812, -51.49), (-2.0, -6.106, -51.99), (-2.0, -5.324, -52.36), (-2.0, -2.766, -14.0), (-2.0, -1.927, -13.79), (-2.0, 0.6474, -16.48), (-2.0, -4.409, -13.99), (-2.0, -3.629, -14.07), (-2.0, -4.409, -16.48), (-2.0, 16.87, -2.705), (-2.0, 17.26, -1.985), (-2.0, 19.35, -5.516), (-2.0, 17.52, -1.213), (-2.0, 17.65, -0.4078), (-2.0, 20.19, -5.302), (-2.0, 21.05, -5.237), (-2.0, 21.83, -5.313), (-2.0, 18.56, -5.871), (-2.0, 2.32, -14.94), (-2.0, -1.137, -13.43), (-2.0, 1.643, -15.39), (-2.0, 1.049, -15.95), (-2.0, 15.1, -4.366), (-2.0, 15.78, -3.911), (-2.0, 16.38, -3.353), (-2.0, -6.106, -13.38), (-2.0, -5.324, -13.75), (-2.0, -4.49, -13.98), (-2.0, -8.5, -9.931), (-2.0, -8.278, -10.77), (-2.0, -7.914, -11.55), (-2.0, -7.421, -12.26), (-2.0, -6.812, -12.88), (-2.0, -4.49, 13.98), (-2.0, -5.324, 13.75), (-2.0, -6.106, 13.38), (-2.0, -6.812, 12.88), (-2.0, -7.421, 12.26), (-2.0, -7.914, 11.55), (-2.0, -8.278, 10.77), (-2.0, -8.5, 9.931), (-2.0, -8.575, 9.069), (-2.0, -13.07, 3.815e-06), (-2.0, -8.575, 3.815e-06), (-2.0, -8.575, -9.069), (-2.0, 0.5528, -16.6), (-2.0, 0.169, -17.32), (-2.0, -0.09273, -18.09), (-2.0, -0.2254, -18.9), (-2.0, -0.2254, -19.71), (-2.0, -32.05, -63.54), (-2.0, -32.05, -62.3), (-2.0, -24.85, -32.26), (-2.0, -24.7, -32.47), (-2.0, -25.07, -31.54), (-2.0, -25.04, -31.79), (-2.0, -23.08, -32.89), (-2.0, -22.84, -32.79), (-2.0, -22.37, -30.58), (-2.0, -22.54, -30.39), (-2.0, -23.7, -29.98), (-2.0, -23.95, -30.03), (-2.0, -24.19, -30.11), (-2.0, -24.41, -30.23), (-2.0, -24.97, -32.04), (-2.0, -22.63, -32.64), (-2.0, -22.45, -32.47), (-2.0, -22.3, -32.26), (-2.0, -22.18, -32.04), (-2.0, -22.11, -31.79), (-2.0, -22.08, -31.54), (-2.0, -22.09, -31.29), (-2.0, -22.14, -31.04), (-2.0, -22.24, -30.8), (-2.0, -22.74, -30.23), (-2.0, -22.96, -30.11), (-2.0, -24.61, -30.39), (-2.0, -24.78, -30.58), (-2.0, -24.91, -30.8), (-2.0, -24.52, -32.64), (-2.0, -24.31, -32.79), (-2.0, -24.07, -32.89), (-2.0, -23.83, -32.96), (-2.0, -23.57, -32.98), (-2.0, -23.32, -32.96), (-2.0, -25.01, -31.04), (-2.0, -25.06, -31.29), (-2.0, -32.05, -59.3), (-2.0, -23.08, -15.89), (-2.0, -22.84, -15.79), (-2.0, -24.41, -13.23), (-2.0, -24.61, -13.39), (-2.0, -24.52, -15.64), (-2.0, -24.31, -15.79), (-2.0, -24.07, -15.89), (-2.0, -22.37, -13.58), (-2.0, -22.54, -13.39), (-2.0, -22.74, -13.23), (-2.0, -22.96, -13.11), (-2.0, -23.2, -13.03), (-2.0, -23.45, -12.98), (-2.0, -23.7, -12.98), (-2.0, -23.95, -13.03), (-2.0, -24.19, -13.11), (-2.0, -23.83, -15.96), (-2.0, -23.57, -15.98), (-2.0, -23.32, -15.96), (-2.0, -22.63, -15.64), (-2.0, -22.45, -15.47), (-2.0, -22.3, -15.26), (-2.0, -22.18, -15.04), (-2.0, -22.11, -14.79), (-2.0, -22.08, -14.54), (-2.0, -25.06, -14.29), (-2.0, -25.07, -14.54), (-2.0, -25.04, -14.79), (-2.0, -24.97, -15.04), (-2.0, -24.85, -15.26), (-2.0, -24.7, -15.47), (-2.0, -22.09, -14.29), (-2.0, -22.14, -14.04), (-2.0, -22.24, -13.8), (-2.0, -24.78, -13.58), (-2.0, -24.91, -13.8), (-2.0, -25.01, -14.04)], [], [(0, 1, 2), (2, 1, 3), (4, 5, 6), (6, 5, 7), (6, 7, 8), (8, 7, 9), (10, 11, 12), (12, 11, 13), (14, 15, 16), (16, 15, 17), (16, 17, 18), (18, 17, 19), (18, 19, 20), (20, 19, 21), (20, 21, 22), (22, 21, 23), (22, 23, 24), (24, 23, 25), (24, 25, 26), (26, 25, 27), (26, 27, 28), (28, 27, 29), (28, 29, 30), (30, 29, 31), (30, 31, 32), (32, 31, 33), (32, 33, 34), (34, 33, 35), (34, 35, 36), (36, 35, 37), (38, 15, 39), (39, 15, 14), (40, 38, 41), (41, 38, 39), (42, 43, 44), (44, 43, 45), (44, 45, 46), (46, 45, 47), (46, 47, 48), (48, 47, 49), (48, 49, 50), (50, 49, 51), (50, 51, 41), (41, 51, 40), (52, 43, 53), (53, 43, 42), (54, 52, 55), (55, 52, 53), (56, 57, 58), (58, 57, 59), (58, 59, 55), (55, 59, 54), (60, 57, 61), (61, 57, 56), (60, 61, 62), (62, 61, 63), (64, 1, 65), (65, 1, 0), (66, 67, 68), (68, 67, 69), (68, 69, 65), (65, 69, 64), (70, 67, 71), (71, 67, 66), (70, 71, 72), (72, 71, 73), (74, 5, 75), (75, 5, 4), (76, 74, 77), (77, 74, 75), (78, 76, 79), (79, 76, 77), (80, 81, 82), (82, 81, 83), (82, 83, 84), (84, 83, 85), (84, 85, 86), (86, 85, 87), (86, 87, 79), (79, 87, 78), (88, 81, 89), (89, 81, 80), (90, 91, 92), (92, 91, 93), (92, 93, 89), (89, 93, 88), (94, 91, 95), (95, 91, 90), (94, 95, 96), (96, 95, 97), (96, 97, 98), (98, 97, 99), (100, 11, 101), (101, 11, 10), (102, 100, 103), (103, 100, 101), (104, 102, 105), (105, 102, 103), (106, 104, 107), (107, 104, 105), (108, 109, 110), (110, 109, 111), (110, 111, 112), (112, 111, 113), (112, 113, 114), (114, 113, 115), (114, 115, 116), (116, 115, 117), (116, 117, 107), (107, 117, 106), (118, 109, 119), (119, 109, 108), (37, 118, 36), (36, 118, 119), (117, 115, 120), (121, 122, 123), (124, 125, 126), (127, 128, 129), (130, 131, 132), (133, 134, 135), (128, 136, 129), (129, 136, 137), (129, 137, 133), (134, 138, 135), (135, 138, 139), (135, 139, 140), (140, 141, 135), (135, 141, 142), (135, 142, 143), (143, 144, 135), (135, 144, 145), (135, 145, 132), (132, 145, 146), (132, 146, 130), (125, 147, 126), (126, 147, 148), (126, 148, 149), (149, 150, 126), (126, 150, 151), (126, 151, 152), (152, 151, 153), (152, 153, 154), (154, 155, 152), (152, 155, 156), (152, 156, 157), (158, 159, 83), (83, 159, 160), (83, 160, 161), (162, 163, 85), (85, 163, 164), (85, 164, 87), (87, 164, 165), (87, 165, 166), (161, 167, 83), (83, 167, 168), (83, 168, 85), (85, 168, 169), (85, 169, 162), (170, 171, 115), (172, 173, 120), (120, 173, 174), (120, 174, 175), (170, 115, 176), (175, 177, 120), (120, 177, 178), (120, 178, 179), (179, 178, 180), (179, 180, 181), (115, 182, 183), (171, 184, 115), (115, 184, 185), (115, 185, 182), (183, 186, 115), (115, 186, 187), (115, 187, 120), (120, 187, 188), (120, 188, 172), (189, 190, 111), (111, 190, 191), (111, 191, 192), (176, 115, 193), (193, 115, 113), (193, 113, 194), (195, 196, 111), (111, 196, 197), (192, 198, 111), (111, 198, 199), (111, 199, 195), (198, 200, 201), (201, 202, 198), (198, 202, 203), (198, 203, 204), (204, 205, 198), (198, 205, 206), (198, 206, 199), (200, 198, 207), (207, 198, 208), (207, 208, 209), (210, 211, 208), (208, 211, 212), (208, 212, 209), (213, 214, 215), (197, 216, 111), (111, 216, 217), (111, 217, 113), (113, 217, 218), (113, 218, 194), (208, 219, 210), (210, 219, 220), (210, 220, 215), (215, 220, 221), (215, 221, 213), (181, 222, 179), (179, 222, 223), (179, 223, 224), (224, 223, 225), (224, 225, 226), (226, 225, 215), (226, 215, 227), (227, 215, 214), (228, 229, 230), (231, 232, 233), (233, 232, 234), (234, 232, 235), (234, 235, 236), (230, 229, 237), (237, 229, 238), (237, 238, 239), (233, 240, 231), (231, 240, 241), (231, 241, 242), (230, 243, 228), (228, 243, 244), (228, 244, 245), (242, 246, 231), (231, 246, 247), (231, 247, 248), (245, 249, 228), (228, 249, 250), (228, 250, 251), (250, 252, 251), (251, 252, 253), (251, 253, 254), (254, 253, 248), (254, 248, 255), (255, 248, 247), (256, 257, 237), (237, 257, 258), (237, 258, 230), (230, 258, 259), (230, 259, 260), (260, 259, 261), (262, 263, 264), (263, 265, 264), (264, 265, 266), (264, 266, 267), (267, 266, 268), (267, 268, 269), (269, 268, 270), (269, 270, 271), (272, 273, 261), (261, 273, 274), (261, 274, 260), (275, 276, 277), (277, 276, 278), (277, 278, 261), (261, 278, 279), (261, 279, 272), (277, 280, 275), (275, 280, 281), (275, 281, 264), (264, 281, 282), (264, 282, 262), (283, 284, 285), (284, 286, 285), (285, 286, 287), (285, 287, 288), (289, 290, 270), (270, 290, 291), (270, 291, 271), (292, 293, 294), (294, 293, 295), (294, 295, 296), (236, 297, 234), (234, 297, 298), (234, 298, 294), (294, 298, 299), (294, 299, 292), (296, 300, 294), (294, 300, 301), (294, 301, 302), (302, 301, 303), (302, 303, 285), (285, 303, 304), (285, 304, 283), (305, 306, 25), (25, 306, 307), (25, 308, 309), (309, 308, 310), (309, 310, 311), (307, 312, 25), (25, 312, 313), (25, 313, 308), (239, 314, 237), (237, 314, 315), (237, 315, 21), (21, 315, 316), (21, 316, 317), (317, 318, 21), (21, 318, 319), (21, 319, 320), (320, 321, 21), (21, 321, 322), (21, 322, 23), (23, 322, 323), (23, 323, 25), (25, 323, 324), (25, 324, 305), (325, 326, 327), (328, 329, 330), (311, 331, 309), (309, 331, 332), (309, 332, 333), (333, 332, 334), (333, 334, 335), (335, 334, 327), (335, 327, 336), (336, 327, 326), (337, 338, 234), (234, 338, 339), (234, 339, 233), (233, 339, 340), (233, 340, 341), (341, 340, 330), (341, 330, 342), (342, 330, 329), (343, 344, 345), (345, 344, 346), (345, 346, 327), (327, 346, 347), (327, 347, 325), (345, 348, 343), (343, 348, 349), (343, 349, 330), (330, 349, 350), (330, 350, 328), (270, 351, 352), (352, 353, 270), (270, 353, 285), (270, 285, 289), (289, 285, 288), (285, 354, 355), (355, 354, 356), (356, 357, 355), (355, 357, 358), (355, 358, 359), (353, 360, 285), (285, 360, 361), (285, 361, 362), (362, 363, 285), (285, 363, 364), (285, 364, 354), (365, 366, 268), (268, 366, 270), (270, 366, 367), (270, 367, 351), (368, 369, 370), (370, 371, 372), (370, 369, 373), (373, 369, 374), (373, 374, 375), (268, 376, 365), (365, 376, 377), (365, 377, 378), (378, 379, 365), (365, 379, 380), (365, 380, 381), (375, 382, 373), (373, 382, 383), (373, 383, 384), (384, 383, 381), (384, 381, 385), (385, 381, 380), (386, 387, 51), (388, 389, 372), (372, 389, 390), (372, 390, 370), (370, 390, 391), (370, 391, 368), (386, 51, 392), (392, 51, 49), (392, 49, 393), (387, 394, 51), (51, 394, 395), (51, 395, 396), (396, 397, 51), (51, 397, 398), (51, 398, 372), (372, 398, 399), (372, 399, 388), (47, 400, 401), (359, 402, 355), (355, 402, 403), (355, 403, 47), (47, 403, 404), (47, 404, 400), (401, 405, 47), (47, 405, 406), (47, 406, 49), (49, 406, 407), (49, 407, 393), (408, 409, 21), (21, 409, 410), (21, 410, 411), (411, 412, 21), (21, 412, 413), (21, 413, 237), (237, 413, 414), (237, 414, 256), (371, 415, 372), (372, 415, 416), (372, 416, 417), (418, 419, 17), (420, 421, 17), (421, 422, 17), (17, 422, 423), (17, 423, 418), (419, 424, 17), (17, 424, 425), (17, 425, 19), (19, 425, 426), (19, 426, 21), (21, 426, 427), (21, 427, 408), (428, 429, 179), (121, 123, 430), (430, 123, 431), (430, 431, 432), (431, 433, 432), (432, 433, 434), (432, 434, 435), (436, 437, 438), (428, 179, 439), (439, 179, 224), (439, 224, 438), (438, 224, 440), (438, 440, 436), (437, 441, 438), (438, 441, 442), (438, 442, 443), (435, 444, 432), (432, 444, 445), (432, 445, 446), (445, 447, 446), (446, 447, 448), (446, 448, 449), (449, 448, 443), (449, 443, 450), (450, 443, 442), (451, 452, 453), (451, 454, 455), (455, 454, 431), (455, 431, 456), (456, 431, 123), (456, 123, 457), (457, 123, 458), (452, 451, 459), (459, 451, 460), (459, 460, 461), (453, 462, 451), (451, 462, 463), (451, 463, 454), (464, 465, 466), (466, 465, 467), (466, 467, 468), (461, 460, 469), (469, 460, 470), (469, 470, 471), (470, 472, 471), (471, 472, 473), (471, 473, 466), (466, 473, 474), (466, 474, 464), (475, 476, 129), (129, 477, 478), (478, 477, 479), (479, 480, 478), (478, 480, 481), (478, 481, 482), (133, 135, 129), (129, 135, 483), (129, 483, 475), (476, 484, 129), (129, 484, 485), (129, 485, 477), (486, 487, 135), (135, 487, 488), (135, 488, 483), (486, 489, 490), (490, 489, 120), (491, 492, 120), (120, 492, 493), (493, 494, 120), (120, 494, 495), (120, 495, 490), (429, 496, 179), (179, 496, 497), (179, 497, 120), (120, 497, 498), (120, 498, 491), (109, 118, 111), (111, 118, 37), (499, 37, 500), (500, 37, 501), (499, 502, 37), (37, 502, 503), (37, 503, 111), (111, 503, 504), (111, 504, 189), (35, 505, 37), (37, 505, 506), (37, 506, 501), (507, 508, 33), (33, 508, 509), (33, 509, 510), (122, 511, 123), (123, 511, 512), (123, 512, 33), (33, 512, 513), (33, 513, 507), (510, 514, 33), (33, 514, 515), (33, 515, 35), (35, 515, 516), (35, 516, 505), (517, 518, 294), (294, 518, 519), (294, 519, 520), (520, 521, 294), (294, 521, 522), (294, 522, 234), (234, 522, 523), (234, 523, 337), (524, 525, 152), (152, 525, 526), (152, 526, 527), (528, 529, 530), (530, 529, 531), (530, 531, 152), (152, 531, 532), (152, 532, 524), (527, 533, 152), (152, 533, 534), (152, 534, 535), (535, 534, 536), (535, 536, 294), (294, 536, 537), (294, 537, 517), (538, 539, 540), (540, 539, 541), (542, 543, 530), (530, 543, 544), (530, 544, 528), (541, 539, 333), (333, 539, 545), (333, 545, 309), (309, 545, 546), (309, 546, 547), (538, 548, 539), (539, 548, 549), (539, 549, 550), (551, 552, 553), (553, 552, 550), (553, 550, 554), (554, 550, 549), (555, 556, 31), (31, 29, 555), (555, 29, 27), (555, 27, 557), (558, 559, 25), (25, 559, 27), (27, 559, 560), (27, 560, 557), (561, 562, 25), (25, 562, 563), (25, 563, 558), (547, 564, 309), (309, 564, 565), (309, 565, 25), (25, 565, 566), (25, 566, 561), (567, 478, 467), (467, 478, 482), (467, 482, 468), (568, 569, 530), (530, 569, 570), (530, 570, 542), (542, 570, 571), (542, 571, 551), (551, 571, 572), (551, 572, 552), (573, 574, 530), (530, 574, 575), (530, 575, 568), (556, 576, 31), (31, 576, 577), (31, 577, 33), (577, 578, 33), (33, 578, 579), (33, 579, 580), (580, 581, 33), (33, 581, 582), (33, 582, 123), (123, 582, 583), (123, 583, 458), (584, 585, 586), (587, 3, 588), (588, 3, 1), (588, 1, 586), (586, 1, 589), (586, 589, 584), (584, 589, 590), (59, 57, 591), (591, 57, 60), (591, 592, 590), (590, 592, 593), (590, 593, 584), (594, 592, 595), (595, 592, 591), (595, 591, 596), (596, 591, 60), (596, 60, 597), (597, 60, 62), (54, 59, 52), (52, 59, 591), (52, 591, 43), (43, 591, 45), (38, 40, 15), (15, 40, 51), (15, 51, 17), (17, 51, 372), (17, 372, 420), (420, 372, 417), (96, 98, 598), (599, 600, 601), (602, 603, 604), (106, 117, 104), (104, 117, 11), (104, 11, 102), (102, 11, 100), (605, 13, 606), (606, 13, 11), (606, 11, 604), (604, 11, 117), (604, 117, 602), (602, 117, 601), (602, 601, 607), (607, 601, 600), (607, 600, 608), (598, 599, 96), (96, 599, 601), (96, 601, 94), (94, 601, 609), (94, 609, 91), (91, 609, 93), (88, 93, 81), (81, 93, 609), (81, 609, 83), (83, 609, 132), (83, 132, 158), (158, 132, 131), (610, 7, 126), (126, 7, 5), (166, 124, 87), (87, 124, 126), (87, 126, 78), (78, 126, 5), (78, 5, 76), (76, 5, 74), (611, 612, 613), (614, 9, 615), (615, 9, 7), (615, 7, 613), (613, 7, 610), (613, 610, 611), (611, 610, 616), (617, 618, 619), (69, 67, 70), (620, 617, 589), (589, 617, 619), (589, 619, 616), (616, 619, 621), (616, 621, 611), (72, 622, 620), (72, 620, 70), (70, 620, 589), (70, 589, 69), (69, 589, 1), (69, 1, 64), (567, 573, 478), (478, 573, 530), (478, 530, 129), (129, 530, 152), (129, 152, 127), (127, 152, 157), (623, 624, 609), (609, 624, 625), (625, 626, 609), (609, 626, 627), (609, 627, 628), (628, 629, 609), (609, 629, 630), (609, 630, 132), (132, 630, 631), (631, 632, 132), (132, 632, 633), (132, 633, 634), (635, 636, 132), (636, 637, 132), (132, 637, 638), (132, 638, 639), (135, 640, 641), (486, 135, 489), (489, 135, 642), (489, 642, 643), (643, 644, 489), (489, 644, 645), (489, 645, 646), (646, 647, 489), (489, 647, 648), (489, 648, 649), (634, 650, 132), (132, 650, 651), (132, 651, 635), (639, 652, 132), (132, 652, 653), (132, 653, 135), (135, 653, 654), (135, 654, 655), (655, 656, 135), (135, 656, 657), (135, 657, 640), (641, 658, 135), (135, 658, 659), (135, 659, 642), (117, 120, 601), (601, 120, 489), (601, 489, 609), (609, 489, 649), (609, 649, 623), (660, 661, 126), (662, 663, 535), (664, 665, 152), (152, 665, 666), (666, 667, 152), (152, 667, 668), (152, 668, 126), (126, 668, 669), (126, 669, 660), (670, 671, 610), (610, 671, 672), (610, 672, 673), (661, 674, 126), (126, 674, 675), (126, 675, 676), (676, 677, 126), (126, 677, 678), (126, 678, 679), (673, 680, 610), (610, 680, 681), (610, 681, 682), (679, 683, 126), (126, 683, 684), (126, 684, 610), (610, 684, 685), (610, 685, 670), (686, 687, 152), (152, 687, 688), (152, 688, 689), (689, 690, 152), (152, 690, 691), (152, 691, 664), (682, 692, 535), (535, 692, 693), (535, 693, 662), (663, 694, 535), (535, 694, 695), (535, 695, 152), (152, 695, 696), (152, 696, 686), (682, 535, 610), (610, 535, 294), (610, 294, 616), (616, 294, 302), (616, 302, 589), (589, 302, 285), (589, 285, 590), (590, 285, 355), (590, 355, 591), (591, 355, 47), (591, 47, 45), (697, 698, 699), (700, 701, 702), (703, 704, 705), (706, 707, 708), (709, 710, 711), (712, 713, 110), (714, 715, 716), (0, 2, 717), (718, 719, 720), (65, 0, 721), (717, 722, 0), (0, 722, 718), (0, 718, 721), (721, 718, 720), (721, 720, 723), (724, 721, 725), (71, 66, 68), (726, 721, 727), (727, 721, 724), (727, 724, 728), (729, 73, 726), (726, 73, 71), (726, 71, 721), (721, 71, 68), (721, 68, 65), (730, 731, 732), (733, 730, 734), (734, 730, 732), (734, 732, 725), (725, 732, 735), (725, 735, 724), (86, 79, 734), (77, 75, 79), (79, 75, 4), (79, 4, 734), (734, 4, 6), (734, 6, 733), (733, 6, 8), (733, 8, 736), (734, 737, 86), (86, 737, 738), (86, 738, 739), (740, 741, 82), (739, 742, 86), (86, 742, 743), (86, 743, 84), (84, 743, 744), (84, 744, 745), (745, 746, 84), (84, 746, 747), (84, 747, 82), (82, 747, 748), (82, 748, 740), (82, 749, 80), (80, 749, 750), (80, 750, 89), (97, 95, 750), (89, 750, 92), (92, 750, 95), (92, 95, 90), (716, 751, 752), (116, 107, 105), (751, 753, 752), (752, 753, 754), (752, 754, 755), (103, 101, 105), (105, 101, 10), (119, 108, 36), (36, 108, 110), (756, 757, 36), (36, 757, 758), (713, 759, 110), (110, 759, 760), (110, 760, 36), (36, 760, 761), (36, 761, 756), (758, 762, 36), (36, 762, 763), (36, 763, 34), (763, 764, 34), (34, 764, 765), (34, 765, 32), (32, 765, 766), (32, 766, 767), (767, 768, 32), (32, 768, 769), (32, 769, 770), (770, 771, 32), (32, 771, 772), (32, 772, 705), (705, 772, 773), (705, 773, 774), (775, 30, 776), (776, 30, 32), (704, 777, 705), (705, 777, 778), (705, 778, 32), (32, 778, 779), (32, 779, 780), (780, 781, 32), (32, 781, 782), (32, 782, 776), (775, 783, 30), (30, 783, 784), (30, 784, 28), (28, 784, 785), (28, 785, 26), (786, 24, 787), (787, 24, 26), (787, 26, 788), (788, 26, 785), (786, 789, 24), (24, 789, 790), (24, 790, 791), (791, 792, 24), (24, 792, 793), (24, 793, 708), (708, 793, 794), (708, 794, 795), (707, 796, 708), (708, 796, 797), (708, 797, 24), (24, 797, 798), (24, 798, 799), (799, 800, 24), (24, 800, 801), (24, 801, 802), (803, 804, 805), (805, 804, 806), (802, 807, 24), (24, 807, 808), (24, 808, 22), (22, 808, 809), (22, 809, 20), (20, 809, 810), (810, 811, 20), (20, 811, 812), (20, 812, 813), (813, 814, 20), (20, 814, 815), (20, 815, 803), (20, 816, 817), (818, 819, 20), (20, 819, 820), (20, 820, 816), (803, 805, 20), (20, 805, 821), (20, 821, 818), (822, 823, 16), (817, 824, 20), (20, 824, 825), (20, 825, 18), (18, 825, 826), (18, 826, 16), (16, 826, 827), (16, 827, 822), (828, 829, 830), (830, 829, 831), (830, 831, 832), (823, 833, 16), (16, 833, 834), (16, 834, 835), (835, 828, 16), (16, 828, 830), (16, 830, 14), (14, 830, 50), (14, 50, 39), (39, 50, 41), (42, 44, 53), (53, 44, 836), (837, 838, 839), (61, 56, 58), (720, 840, 723), (723, 840, 837), (723, 837, 836), (836, 837, 839), (836, 839, 841), (842, 63, 841), (841, 63, 61), (841, 61, 836), (836, 61, 58), (836, 58, 53), (53, 58, 55), (741, 843, 82), (82, 843, 844), (82, 844, 749), (749, 844, 845), (749, 845, 846), (846, 847, 749), (749, 847, 848), (749, 848, 849), (849, 850, 699), (699, 850, 851), (699, 851, 852), (852, 853, 699), (699, 853, 854), (699, 854, 855), (855, 856, 699), (699, 856, 857), (699, 857, 858), (858, 857, 859), (858, 859, 860), (861, 862, 737), (737, 862, 863), (737, 863, 738), (860, 864, 858), (858, 864, 865), (858, 865, 866), (866, 865, 867), (866, 867, 868), (869, 870, 866), (866, 870, 871), (866, 871, 737), (737, 871, 872), (737, 872, 861), (868, 873, 866), (866, 873, 874), (866, 874, 869), (875, 876, 877), (878, 879, 110), (879, 880, 110), (110, 880, 881), (110, 881, 882), (883, 884, 885), (885, 884, 886), (885, 886, 887), (712, 110, 888), (888, 110, 882), (888, 882, 885), (885, 882, 889), (885, 889, 883), (887, 890, 885), (885, 890, 891), (885, 891, 892), (892, 891, 893), (892, 893, 894), (895, 896, 897), (875, 877, 898), (898, 877, 899), (898, 899, 897), (897, 899, 900), (897, 900, 895), (896, 901, 897), (897, 901, 902), (897, 902, 903), (904, 905, 112), (112, 905, 906), (112, 906, 110), (110, 906, 907), (110, 907, 878), (894, 908, 892), (892, 908, 909), (892, 909, 910), (910, 909, 903), (910, 903, 911), (911, 903, 902), (912, 913, 914), (914, 913, 915), (914, 915, 916), (876, 917, 877), (877, 917, 918), (877, 918, 914), (914, 918, 919), (914, 919, 912), (904, 112, 920), (920, 112, 114), (920, 114, 921), (922, 923, 114), (114, 923, 924), (114, 924, 925), (925, 926, 114), (114, 926, 927), (114, 927, 921), (916, 928, 914), (914, 928, 929), (914, 929, 930), (710, 931, 711), (711, 931, 932), (711, 932, 933), (933, 932, 934), (933, 934, 935), (935, 936, 933), (933, 936, 937), (933, 937, 938), (939, 940, 805), (805, 940, 941), (805, 941, 821), (942, 943, 944), (709, 711, 945), (945, 711, 946), (945, 946, 944), (944, 946, 947), (944, 947, 942), (939, 805, 948), (948, 805, 949), (948, 949, 950), (950, 949, 951), (950, 951, 952), (943, 953, 944), (944, 953, 954), (944, 954, 955), (956, 950, 957), (952, 958, 950), (950, 958, 959), (950, 959, 957), (957, 960, 956), (956, 960, 961), (956, 961, 962), (962, 961, 955), (962, 955, 963), (963, 955, 954), (806, 964, 805), (805, 964, 965), (805, 965, 949), (949, 965, 966), (949, 966, 967), (967, 966, 968), (969, 970, 971), (971, 970, 972), (971, 972, 973), (973, 972, 974), (973, 974, 975), (975, 974, 976), (977, 978, 976), (976, 978, 979), (976, 979, 975), (980, 981, 968), (968, 981, 982), (968, 982, 967), (983, 984, 985), (985, 984, 986), (985, 986, 968), (968, 986, 987), (968, 987, 980), (985, 988, 983), (983, 988, 989), (983, 989, 976), (976, 989, 990), (976, 990, 977), (991, 992, 993), (993, 992, 994), (993, 994, 995), (995, 996, 993), (993, 996, 997), (993, 997, 971), (971, 997, 998), (971, 998, 969), (938, 999, 933), (933, 999, 1000), (933, 1000, 1001), (1001, 1000, 1002), (1001, 1002, 993), (993, 1002, 1003), (993, 1003, 991), (1004, 1005, 971), (1006, 1007, 1008), (1009, 1010, 1011), (1004, 971, 1012), (1012, 971, 973), (1012, 973, 1008), (1008, 973, 1013), (1008, 1013, 1006), (706, 708, 1014), (1014, 708, 1015), (1014, 1015, 1011), (1011, 1015, 1016), (1011, 1016, 1009), (1007, 1017, 1008), (1008, 1017, 1018), (1008, 1018, 1019), (1010, 1020, 1011), (1011, 1020, 1021), (1011, 1021, 1022), (1021, 1023, 1022), (1022, 1023, 1024), (1022, 1024, 1025), (1025, 1024, 1019), (1025, 1019, 1026), (1026, 1019, 1018), (830, 1027, 1028), (50, 1029, 1030), (1031, 48, 1032), (1032, 48, 50), (1032, 50, 1033), (1030, 1034, 50), (50, 1034, 1035), (50, 1035, 1033), (1028, 1036, 830), (830, 1036, 1037), (830, 1037, 50), (50, 1037, 1038), (50, 1038, 1029), (1039, 1040, 711), (711, 1040, 1041), (711, 1041, 946), (946, 1041, 1042), (946, 1042, 1043), (1043, 1042, 1044), (1045, 1046, 1047), (1047, 1046, 1048), (1048, 1046, 1049), (1048, 1049, 1050), (832, 1051, 830), (830, 1051, 1052), (830, 1052, 1027), (1027, 1052, 1048), (1027, 1048, 1053), (1053, 1048, 1050), (1054, 1055, 1044), (1044, 1055, 1056), (1044, 1056, 1043), (1057, 1058, 1047), (1047, 1058, 1059), (1047, 1059, 1045), (1047, 1060, 1057), (1057, 1060, 1061), (1057, 1061, 1044), (1044, 1061, 1062), (1044, 1062, 1054), (1063, 1064, 1065), (1065, 1064, 1066), (1067, 933, 1068), (1068, 933, 1064), (1068, 1064, 1069), (1069, 1064, 1063), (1067, 1070, 933), (933, 1070, 1071), (933, 1071, 1072), (1072, 1073, 933), (933, 1073, 1074), (933, 1074, 711), (711, 1074, 1075), (711, 1075, 1039), (1076, 1077, 46), (1031, 1078, 48), (48, 1078, 1079), (48, 1079, 46), (46, 1079, 1080), (46, 1080, 1076), (1077, 1081, 46), (46, 1081, 1082), (46, 1082, 1064), (1064, 1082, 1083), (1064, 1083, 1066), (699, 1084, 1085), (699, 1085, 1086), (702, 1087, 1088), (1089, 1090, 858), (858, 1090, 1091), (858, 1091, 1092), (1092, 1093, 858), (858, 1093, 1094), (858, 1094, 699), (699, 1094, 1095), (699, 1095, 1084), (1096, 1097, 701), (701, 1097, 1098), (701, 1098, 702), (702, 1098, 1099), (702, 1099, 1087), (1096, 1100, 1097), (1097, 1100, 1101), (1097, 1101, 1102), (1103, 1104, 1105), (703, 705, 1106), (1106, 705, 1107), (1106, 1107, 1104), (1104, 1107, 1108), (1104, 1108, 1109), (1109, 1110, 1104), (1104, 1110, 1111), (1104, 1111, 1105), (1101, 1112, 1102), (1102, 1112, 1113), (1102, 1113, 1114), (1114, 1113, 1115), (1114, 1115, 1116), (1116, 1115, 1103), (1116, 1103, 1117), (1117, 1103, 1105), (1118, 1119, 1120), (1120, 1119, 1107), (1120, 1107, 1121), (1121, 1107, 705), (1121, 705, 1122), (1122, 705, 774), (1123, 1124, 1125), (1126, 1127, 1118), (1118, 1127, 1128), (1118, 1128, 1119), (1129, 1130, 877), (877, 1130, 1131), (877, 1131, 899), (899, 1131, 1132), (899, 1132, 1133), (1133, 1132, 1125), (1133, 1125, 1134), (1134, 1125, 1124), (1135, 1136, 1137), (1137, 1136, 1138), (1137, 1138, 1125), (1125, 1138, 1139), (1125, 1139, 1123), (1137, 1140, 1135), (1135, 1140, 1141), (1135, 1141, 1118), (1118, 1141, 1142), (1118, 1142, 1126), (1143, 1144, 914), (1143, 914, 1145), (1144, 1146, 914), (914, 1146, 1147), (914, 1147, 1148), (1148, 1149, 914), (914, 1149, 1150), (914, 1150, 877), (877, 1150, 1151), (877, 1151, 1129), (1152, 1153, 1154), (1155, 1156, 1157), (1157, 1156, 1152), (1158, 1159, 1160), (1159, 1161, 1160), (1160, 1161, 1162), (1160, 1162, 1163), (1163, 1162, 1015), (1163, 1015, 1164), (1164, 1015, 708), (1164, 708, 1165), (1165, 708, 795), (1166, 1167, 1168), (1168, 1167, 1169), (1168, 1169, 1153), (1153, 1169, 1170), (1153, 1170, 1154), (1168, 1171, 1166), (1166, 1171, 1172), (1166, 1172, 1160), (1160, 1172, 1173), (1160, 1173, 1158), (1174, 1175, 1157), (1157, 1175, 1176), (1157, 1176, 1155), (866, 1177, 1178), (1178, 1179, 866), (866, 1179, 1180), (866, 1180, 1181), (1005, 1182, 971), (971, 1182, 1183), (971, 1183, 993), (993, 1183, 1184), (993, 1184, 1185), (1185, 1186, 993), (993, 1186, 1187), (993, 1187, 1188), (1188, 1189, 993), (993, 1189, 1190), (993, 1190, 1191), (1191, 1190, 1192), (1191, 1192, 866), (866, 1192, 1193), (866, 1193, 1177), (1152, 1154, 1157), (1157, 1154, 1194), (1157, 1194, 1195), (1195, 1196, 1157), (1157, 1196, 1197), (1157, 1197, 702), (702, 1197, 1198), (702, 1198, 700), (116, 914, 114), (114, 914, 930), (114, 930, 922), (1085, 1145, 1086), (1086, 1145, 914), (1086, 914, 752), (752, 914, 116), (752, 116, 716), (716, 116, 105), (716, 105, 714), (714, 105, 10), (714, 10, 1199), (1199, 10, 12), (1199, 12, 1200), (750, 1201, 1202), (1203, 1204, 749), (1205, 1206, 1086), (699, 1207, 1208), (849, 699, 749), (749, 699, 698), (749, 698, 1209), (1209, 1210, 749), (749, 1210, 1211), (749, 1211, 1212), (749, 1204, 750), (750, 1204, 1213), (750, 1213, 1201), (1206, 1214, 1086), (1086, 1214, 1215), (1086, 1215, 1216), (1216, 1217, 1086), (1086, 1217, 1218), (1086, 1218, 699), (699, 1218, 1219), (699, 1219, 1220), (1220, 1221, 699), (699, 1221, 1222), (699, 1222, 1207), (1208, 1223, 699), (699, 1223, 1224), (699, 1224, 697), (1212, 1225, 749), (749, 1225, 1226), (749, 1226, 1227), (1202, 1228, 750), (750, 1228, 1229), (750, 1229, 1230), (1230, 1231, 750), (750, 1231, 1232), (750, 1232, 1233), (1227, 1234, 749), (749, 1234, 1235), (749, 1235, 1203), (1236, 99, 755), (755, 99, 97), (755, 97, 752), (752, 97, 750), (752, 750, 1086), (1086, 750, 1233), (1086, 1233, 1205), (1237, 1238, 866), (1239, 1240, 734), (1241, 1242, 737), (737, 1242, 1243), (1244, 1245, 1191), (1191, 1245, 1246), (1191, 1246, 1247), (1248, 1249, 734), (734, 1249, 1250), (1250, 1251, 734), (734, 1251, 1252), (734, 1252, 1239), (1243, 1253, 737), (737, 1253, 1254), (737, 1254, 866), (866, 1254, 1255), (866, 1255, 1237), (1238, 1256, 866), (866, 1256, 1257), (866, 1257, 1258), (1258, 1259, 866), (866, 1259, 1260), (866, 1260, 1261), (1262, 1263, 737), (737, 1263, 1264), (737, 1264, 1265), (1265, 1266, 737), (737, 1266, 1267), (737, 1267, 1241), (1261, 1268, 866), (866, 1268, 1269), (866, 1269, 1191), (1191, 1269, 1270), (1191, 1270, 1244), (1240, 1271, 734), (734, 1271, 1272), (734, 1272, 737), (737, 1272, 1273), (737, 1273, 1262), (44, 46, 836), (836, 46, 1064), (836, 1064, 723), (723, 1064, 933), (723, 933, 721), (721, 933, 1001), (721, 1001, 725), (725, 1001, 993), (725, 993, 734), (734, 993, 1191), (734, 1191, 1248), (1248, 1191, 1247), (1181, 1174, 866), (866, 1174, 1157), (866, 1157, 858), (858, 1157, 702), (858, 702, 1089), (1089, 702, 1088), (849, 145, 850), (850, 145, 144), (850, 144, 851), (851, 144, 143), (851, 143, 852), (852, 143, 142), (852, 142, 853), (853, 142, 141), (853, 141, 854), (854, 141, 140), (854, 140, 855), (855, 140, 139), (855, 139, 856), (856, 139, 138), (856, 138, 857), (857, 138, 134), (857, 134, 859), (859, 134, 133), (859, 133, 860), (860, 133, 137), (860, 137, 864), (864, 137, 136), (864, 136, 865), (865, 136, 128), (865, 128, 867), (867, 128, 127), (867, 127, 868), (868, 127, 157), (868, 157, 873), (873, 157, 156), (873, 156, 874), (874, 156, 155), (874, 155, 869), (869, 155, 154), (869, 154, 870), (870, 154, 153), (870, 153, 871), (871, 153, 151), (871, 151, 872), (872, 151, 150), (872, 150, 861), (861, 150, 149), (861, 149, 862), (862, 149, 148), (862, 148, 863), (863, 148, 147), (863, 147, 738), (738, 147, 125), (738, 125, 739), (739, 125, 124), (739, 124, 742), (742, 124, 166), (742, 166, 743), (743, 166, 165), (743, 165, 744), (744, 165, 164), (744, 164, 745), (745, 164, 163), (745, 163, 746), (746, 163, 162), (746, 162, 747), (747, 162, 169), (747, 169, 748), (748, 169, 168), (748, 168, 740), (740, 168, 167), (740, 167, 741), (741, 167, 161), (741, 161, 843), (843, 161, 160), (843, 160, 844), (844, 160, 159), (844, 159, 845), (845, 159, 158), (845, 158, 846), (846, 158, 131), (846, 131, 847), (847, 131, 130), (847, 130, 848), (848, 130, 146), (848, 146, 849), (849, 146, 145), (1232, 624, 1233), (1233, 624, 623), (1233, 623, 1205), (1205, 623, 649), (1205, 649, 1206), (1206, 649, 648), (1206, 648, 1214), (1214, 648, 647), (1214, 647, 1215), (1215, 647, 646), (1215, 646, 1216), (1216, 646, 645), (1216, 645, 1217), (1217, 645, 644), (1217, 644, 1218), (1218, 644, 643), (1218, 643, 1219), (1219, 643, 642), (1219, 642, 1220), (1220, 642, 659), (1220, 659, 1221), (1221, 659, 658), (1221, 658, 1222), (1222, 658, 641), (1222, 641, 1207), (1207, 641, 640), (1207, 640, 1208), (1208, 640, 657), (1208, 657, 1223), (1223, 657, 656), (1223, 656, 1224), (1224, 656, 655), (1224, 655, 697), (697, 655, 654), (697, 654, 698), (698, 654, 653), (698, 653, 1209), (1209, 653, 652), (1209, 652, 1210), (1210, 652, 639), (1210, 639, 1211), (1211, 639, 638), (1211, 638, 1212), (1212, 638, 637), (1212, 637, 1225), (1225, 637, 636), (1225, 636, 1226), (1226, 636, 635), (1226, 635, 1227), (1227, 635, 651), (1227, 651, 1234), (1234, 651, 650), (1234, 650, 1235), (1235, 650, 634), (1235, 634, 1203), (1203, 634, 633), (1203, 633, 1204), (1204, 633, 632), (1204, 632, 1213), (1213, 632, 631), (1213, 631, 1201), (1201, 631, 630), (1201, 630, 1202), (1202, 630, 629), (1202, 629, 1228), (1228, 629, 628), (1228, 628, 1229), (1229, 628, 627), (1229, 627, 1230), (1230, 627, 626), (1230, 626, 1231), (1231, 626, 625), (1231, 625, 1232), (1232, 625, 624), (1254, 668, 1255), (1255, 668, 667), (1255, 667, 1237), (1237, 667, 666), (1237, 666, 1238), (1238, 666, 665), (1238, 665, 1256), (1256, 665, 664), (1256, 664, 1257), (1257, 664, 691), (1257, 691, 1258), (1258, 691, 690), (1258, 690, 1259), (1259, 690, 689), (1259, 689, 1260), (1260, 689, 688), (1260, 688, 1261), (1261, 688, 687), (1261, 687, 1268), (1268, 687, 686), (1268, 686, 1269), (1269, 686, 696), (1269, 696, 1270), (1270, 696, 695), (1270, 695, 1244), (1244, 695, 694), (1244, 694, 1245), (1245, 694, 663), (1245, 663, 1246), (1246, 663, 662), (1246, 662, 1247), (1247, 662, 693), (1247, 693, 1248), (1248, 693, 692), (1248, 692, 1249), (1249, 692, 682), (1249, 682, 1250), (1250, 682, 681), (1250, 681, 1251), (1251, 681, 680), (1251, 680, 1252), (1252, 680, 673), (1252, 673, 1239), (1239, 673, 672), (1239, 672, 1240), (1240, 672, 671), (1240, 671, 1271), (1271, 671, 670), (1271, 670, 1272), (1272, 670, 685), (1272, 685, 1273), (1273, 685, 684), (1273, 684, 1262), (1262, 684, 683), (1262, 683, 1263), (1263, 683, 679), (1263, 679, 1264), (1264, 679, 678), (1264, 678, 1265), (1265, 678, 677), (1265, 677, 1266), (1266, 677, 676), (1266, 676, 1267), (1267, 676, 675), (1267, 675, 1241), (1241, 675, 674), (1241, 674, 1242), (1242, 674, 661), (1242, 661, 1243), (1243, 661, 660), (1243, 660, 1253), (1253, 660, 669), (1253, 669, 1254), (1254, 669, 668), (903, 210, 897), (897, 210, 215), (897, 215, 898), (898, 215, 225), (898, 225, 875), (875, 225, 223), (875, 223, 876), (876, 223, 222), (876, 222, 917), (917, 222, 181), (917, 181, 918), (918, 181, 180), (918, 180, 919), (919, 180, 178), (919, 178, 912), (912, 178, 177), (912, 177, 913), (913, 177, 175), (913, 175, 915), (915, 175, 174), (915, 174, 916), (916, 174, 173), (916, 173, 928), (928, 173, 172), (928, 172, 929), (929, 172, 188), (210, 903, 211), (211, 903, 909), (907, 217, 878), (878, 217, 216), (878, 216, 879), (879, 216, 197), (879, 197, 880), (880, 197, 196), (880, 196, 881), (881, 196, 195), (881, 195, 882), (882, 195, 199), (882, 199, 889), (889, 199, 206), (889, 206, 883), (883, 206, 205), (883, 205, 884), (884, 205, 204), (884, 204, 886), (886, 204, 203), (886, 203, 887), (887, 203, 202), (887, 202, 890), (890, 202, 201), (890, 201, 891), (891, 201, 200), (891, 200, 893), (893, 200, 207), (893, 207, 894), (894, 207, 209), (894, 209, 908), (908, 209, 212), (908, 212, 909), (909, 212, 211), (217, 907, 218), (218, 907, 906), (930, 187, 922), (922, 187, 186), (922, 186, 923), (923, 186, 183), (923, 183, 924), (924, 183, 182), (924, 182, 925), (925, 182, 185), (925, 185, 926), (926, 185, 184), (926, 184, 927), (927, 184, 171), (927, 171, 921), (921, 171, 170), (921, 170, 920), (920, 170, 176), (920, 176, 904), (904, 176, 193), (904, 193, 905), (905, 193, 194), (905, 194, 906), (906, 194, 218), (187, 930, 188), (188, 930, 929), (1003, 301, 991), (991, 301, 300), (991, 300, 992), (992, 300, 296), (992, 296, 994), (994, 296, 295), (994, 295, 995), (995, 295, 293), (995, 293, 996), (996, 293, 292), (996, 292, 997), (997, 292, 299), (997, 299, 998), (998, 299, 298), (998, 298, 969), (969, 298, 297), (969, 297, 970), (970, 297, 236), (970, 236, 972), (972, 236, 235), (972, 235, 974), (974, 235, 232), (974, 232, 976), (976, 232, 231), (976, 231, 983), (983, 231, 248), (301, 1003, 303), (303, 1003, 1002), (303, 1002, 304), (304, 1002, 1000), (955, 275, 944), (944, 275, 264), (944, 264, 945), (945, 264, 267), (945, 267, 709), (709, 267, 269), (709, 269, 710), (710, 269, 271), (710, 271, 931), (931, 271, 291), (931, 291, 932), (932, 291, 290), (932, 290, 934), (934, 290, 289), (934, 289, 935), (935, 289, 288), (935, 288, 936), (936, 288, 287), (936, 287, 937), (937, 287, 286), (937, 286, 938), (938, 286, 284), (938, 284, 999), (999, 284, 283), (999, 283, 1000), (1000, 283, 304), (275, 955, 276), (276, 955, 961), (984, 253, 986), (986, 253, 252), (986, 252, 987), (987, 252, 250), (987, 250, 980), (980, 250, 249), (980, 249, 981), (981, 249, 245), (981, 245, 982), (982, 245, 244), (982, 244, 967), (967, 244, 243), (967, 243, 949), (949, 243, 230), (949, 230, 951), (951, 230, 260), (951, 260, 952), (952, 260, 274), (952, 274, 958), (958, 274, 273), (958, 273, 959), (959, 273, 272), (959, 272, 957), (957, 272, 279), (957, 279, 960), (960, 279, 278), (960, 278, 961), (961, 278, 276), (253, 984, 248), (248, 984, 983), (1022, 345, 1011), (1011, 345, 327), (1011, 327, 1014), (1014, 327, 334), (1014, 334, 706), (706, 334, 332), (706, 332, 707), (707, 332, 331), (707, 331, 796), (796, 331, 311), (796, 311, 797), (797, 311, 310), (797, 310, 798), (798, 310, 308), (798, 308, 799), (799, 308, 313), (799, 313, 800), (800, 313, 312), (800, 312, 801), (801, 312, 307), (801, 307, 802), (802, 307, 306), (802, 306, 807), (807, 306, 305), (807, 305, 808), (808, 305, 324), (345, 1022, 348), (348, 1022, 1025), (988, 254, 989), (989, 254, 255), (989, 255, 990), (990, 255, 247), (990, 247, 977), (977, 247, 246), (977, 246, 978), (978, 246, 242), (978, 242, 979), (979, 242, 241), (979, 241, 975), (975, 241, 240), (975, 240, 973), (973, 240, 233), (973, 233, 1013), (1013, 233, 341), (1013, 341, 1006), (1006, 341, 342), (1006, 342, 1007), (1007, 342, 329), (1007, 329, 1017), (1017, 329, 328), (1017, 328, 1018), (1018, 328, 350), (1018, 350, 1026), (1026, 350, 349), (1026, 349, 1025), (1025, 349, 348), (254, 988, 251), (251, 988, 985), (810, 322, 811), (811, 322, 321), (811, 321, 812), (812, 321, 320), (812, 320, 813), (813, 320, 319), (813, 319, 814), (814, 319, 318), (814, 318, 815), (815, 318, 317), (815, 317, 803), (803, 317, 316), (803, 316, 804), (804, 316, 315), (804, 315, 806), (806, 315, 314), (806, 314, 964), (964, 314, 239), (964, 239, 965), (965, 239, 238), (965, 238, 966), (966, 238, 229), (966, 229, 968), (968, 229, 228), (968, 228, 985), (985, 228, 251), (322, 810, 323), (323, 810, 809), (323, 809, 324), (324, 809, 808), (1031, 392, 1078), (1078, 392, 393), (1078, 393, 1079), (1079, 393, 407), (1079, 407, 1080), (1080, 407, 406), (1080, 406, 1076), (1076, 406, 405), (1076, 405, 1077), (1077, 405, 401), (1077, 401, 1081), (1081, 401, 400), (1081, 400, 1082), (1082, 400, 404), (1082, 404, 1083), (1083, 404, 403), (1083, 403, 1066), (1066, 403, 402), (1066, 402, 1065), (1065, 402, 359), (1065, 359, 1063), (1063, 359, 358), (1063, 358, 1069), (1069, 358, 357), (392, 1031, 386), (386, 1031, 1032), (1058, 383, 1059), (1059, 383, 382), (1059, 382, 1045), (1045, 382, 375), (1045, 375, 1046), (1046, 375, 374), (1046, 374, 1049), (1049, 374, 369), (1049, 369, 1050), (1050, 369, 368), (1050, 368, 1053), (1053, 368, 391), (1053, 391, 1027), (1027, 391, 390), (1027, 390, 1028), (1028, 390, 389), (1028, 389, 1036), (1036, 389, 388), (1036, 388, 1037), (1037, 388, 399), (1037, 399, 1038), (1038, 399, 398), (1038, 398, 1029), (1029, 398, 397), (1029, 397, 1030), (1030, 397, 396), (1030, 396, 1034), (1034, 396, 395), (1034, 395, 1035), (1035, 395, 394), (1035, 394, 1033), (1033, 394, 387), (1033, 387, 1032), (1032, 387, 386), (383, 1058, 381), (381, 1058, 1057), (1068, 356, 1067), (1067, 356, 354), (1067, 354, 1070), (1070, 354, 364), (1070, 364, 1071), (1071, 364, 363), (1071, 363, 1072), (1072, 363, 362), (1072, 362, 1073), (1073, 362, 361), (1073, 361, 1074), (1074, 361, 360), (1074, 360, 1075), (1075, 360, 353), (1075, 353, 1039), (1039, 353, 352), (1039, 352, 1040), (1040, 352, 351), (1040, 351, 1041), (1041, 351, 367), (1041, 367, 1042), (1042, 367, 366), (1042, 366, 1044), (1044, 366, 365), (1044, 365, 1057), (1057, 365, 381), (356, 1068, 357), (357, 1068, 1069), (956, 277, 950), (950, 277, 261), (950, 261, 948), (948, 261, 259), (948, 259, 939), (939, 259, 258), (939, 258, 940), (940, 258, 257), (940, 257, 941), (941, 257, 256), (941, 256, 821), (821, 256, 414), (821, 414, 818), (818, 414, 413), (818, 413, 819), (819, 413, 412), (819, 412, 820), (820, 412, 411), (820, 411, 816), (816, 411, 410), (816, 410, 817), (817, 410, 409), (817, 409, 824), (824, 409, 408), (824, 408, 825), (825, 408, 427), (277, 956, 280), (280, 956, 962), (1060, 384, 1061), (1061, 384, 385), (1061, 385, 1062), (1062, 385, 380), (1062, 380, 1054), (1054, 380, 379), (1054, 379, 1055), (1055, 379, 378), (1055, 378, 1056), (1056, 378, 377), (1056, 377, 1043), (1043, 377, 376), (1043, 376, 946), (946, 376, 268), (946, 268, 947), (947, 268, 266), (947, 266, 942), (942, 266, 265), (942, 265, 943), (943, 265, 263), (943, 263, 953), (953, 263, 262), (953, 262, 954), (954, 262, 282), (954, 282, 963), (963, 282, 281), (963, 281, 962), (962, 281, 280), (384, 1060, 373), (373, 1060, 1047), (827, 425, 822), (822, 425, 424), (822, 424, 823), (823, 424, 419), (823, 419, 833), (833, 419, 418), (833, 418, 834), (834, 418, 423), (834, 423, 835), (835, 423, 422), (835, 422, 828), (828, 422, 421), (828, 421, 829), (829, 421, 420), (829, 420, 831), (831, 420, 417), (831, 417, 832), (832, 417, 416), (832, 416, 1051), (1051, 416, 415), (1051, 415, 1052), (1052, 415, 371), (1052, 371, 1048), (1048, 371, 370), (1048, 370, 1047), (1047, 370, 373), (425, 827, 426), (426, 827, 826), (426, 826, 427), (427, 826, 825), (1143, 490, 1144), (1144, 490, 495), (1144, 495, 1146), (1146, 495, 494), (1146, 494, 1147), (1147, 494, 493), (1147, 493, 1148), (1148, 493, 492), (1148, 492, 1149), (1149, 492, 491), (1149, 491, 1150), (1150, 491, 498), (1150, 498, 1151), (1151, 498, 497), (1151, 497, 1129), (1129, 497, 496), (1129, 496, 1130), (1130, 496, 429), (1130, 429, 1131), (1131, 429, 428), (1131, 428, 1132), (1132, 428, 439), (1132, 439, 1125), (1125, 439, 438), (1125, 438, 1137), (1137, 438, 443), (490, 1143, 486), (486, 1143, 1145), (486, 1145, 487), (487, 1145, 1085), (1102, 471, 1097), (1097, 471, 466), (1097, 466, 1098), (1098, 466, 468), (1098, 468, 1099), (1099, 468, 482), (1099, 482, 1087), (1087, 482, 481), (1087, 481, 1088), (1088, 481, 480), (1088, 480, 1089), (1089, 480, 479), (1089, 479, 1090), (1090, 479, 477), (1090, 477, 1091), (1091, 477, 485), (1091, 485, 1092), (1092, 485, 484), (1092, 484, 1093), (1093, 484, 476), (1093, 476, 1094), (1094, 476, 475), (1094, 475, 1095), (1095, 475, 483), (1095, 483, 1084), (1084, 483, 488), (1084, 488, 1085), (1085, 488, 487), (471, 1102, 469), (469, 1102, 1114), (469, 1114, 461), (461, 1114, 1116), (1140, 448, 1141), (1141, 448, 447), (1141, 447, 1142), (1142, 447, 445), (1142, 445, 1126), (1126, 445, 444), (1126, 444, 1127), (1127, 444, 435), (1127, 435, 1128), (1128, 435, 434), (1128, 434, 1119), (1119, 434, 433), (1119, 433, 1107), (1107, 433, 431), (1107, 431, 1108), (1108, 431, 454), (1108, 454, 1109), (1109, 454, 463), (1109, 463, 1110), (1110, 463, 462), (1110, 462, 1111), (1111, 462, 453), (1111, 453, 1105), (1105, 453, 452), (1105, 452, 1117), (1117, 452, 459), (1117, 459, 1116), (1116, 459, 461), (448, 1140, 443), (443, 1140, 1137), (892, 208, 885), (885, 208, 198), (885, 198, 888), (888, 198, 192), (888, 192, 712), (712, 192, 191), (712, 191, 713), (713, 191, 190), (713, 190, 759), (759, 190, 189), (759, 189, 760), (760, 189, 504), (760, 504, 761), (761, 504, 503), (761, 503, 756), (756, 503, 502), (756, 502, 757), (757, 502, 499), (757, 499, 758), (758, 499, 500), (758, 500, 762), (762, 500, 501), (762, 501, 763), (763, 501, 506), (763, 506, 764), (764, 506, 505), (208, 892, 219), (219, 892, 910), (1136, 449, 1138), (1138, 449, 450), (1138, 450, 1139), (1139, 450, 442), (1139, 442, 1123), (1123, 442, 441), (1123, 441, 1124), (1124, 441, 437), (1124, 437, 1134), (1134, 437, 436), (1134, 436, 1133), (1133, 436, 440), (1133, 440, 899), (899, 440, 224), (899, 224, 900), (900, 224, 226), (900, 226, 895), (895, 226, 227), (895, 227, 896), (896, 227, 214), (896, 214, 901), (901, 214, 213), (901, 213, 902), (902, 213, 221), (902, 221, 911), (911, 221, 220), (911, 220, 910), (910, 220, 219), (449, 1136, 446), (446, 1136, 1135), (766, 515, 767), (767, 515, 514), (767, 514, 768), (768, 514, 510), (768, 510, 769), (769, 510, 509), (769, 509, 770), (770, 509, 508), (770, 508, 771), (771, 508, 507), (771, 507, 772), (772, 507, 513), (772, 513, 773), (773, 513, 512), (773, 512, 774), (774, 512, 511), (774, 511, 1122), (1122, 511, 122), (1122, 122, 1121), (1121, 122, 121), (1121, 121, 1120), (1120, 121, 430), (1120, 430, 1118), (1118, 430, 432), (1118, 432, 1135), (1135, 432, 446), (515, 766, 516), (516, 766, 765), (516, 765, 505), (505, 765, 764), (1171, 553, 1172), (1172, 553, 554), (1172, 554, 1173), (1173, 554, 549), (1173, 549, 1158), (1158, 549, 548), (1158, 548, 1159), (1159, 548, 538), (1159, 538, 1161), (1161, 538, 540), (1161, 540, 1162), (1162, 540, 541), (1162, 541, 1015), (1015, 541, 333), (1015, 333, 1016), (1016, 333, 335), (1016, 335, 1009), (1009, 335, 336), (1009, 336, 1010), (1010, 336, 326), (1010, 326, 1020), (1020, 326, 325), (1020, 325, 1021), (1021, 325, 347), (1021, 347, 1023), (1023, 347, 346), (1023, 346, 1024), (1024, 346, 344), (553, 1171, 551), (551, 1171, 1168), (1193, 534, 1177), (1177, 534, 533), (1177, 533, 1178), (1178, 533, 527), (1178, 527, 1179), (1179, 527, 526), (1179, 526, 1180), (1180, 526, 525), (1180, 525, 1181), (1181, 525, 524), (1181, 524, 1174), (1174, 524, 532), (1174, 532, 1175), (1175, 532, 531), (1175, 531, 1176), (1176, 531, 529), (1176, 529, 1155), (1155, 529, 528), (1155, 528, 1156), (1156, 528, 544), (1156, 544, 1152), (1152, 544, 543), (1152, 543, 1153), (1153, 543, 542), (1153, 542, 1168), (1168, 542, 551), (534, 1193, 536), (536, 1193, 1192), (536, 1192, 537), (537, 1192, 1190), (1019, 343, 1008), (1008, 343, 330), (1008, 330, 1012), (1012, 330, 340), (1012, 340, 1004), (1004, 340, 339), (1004, 339, 1005), (1005, 339, 338), (1005, 338, 1182), (1182, 338, 337), (1182, 337, 1183), (1183, 337, 523), (1183, 523, 1184), (1184, 523, 522), (1184, 522, 1185), (1185, 522, 521), (1185, 521, 1186), (1186, 521, 520), (1186, 520, 1187), (1187, 520, 519), (1187, 519, 1188), (1188, 519, 518), (1188, 518, 1189), (1189, 518, 517), (1189, 517, 1190), (1190, 517, 537), (343, 1019, 344), (344, 1019, 1024), (1103, 460, 1104), (1104, 460, 451), (1104, 451, 1106), (1106, 451, 455), (1106, 455, 703), (703, 455, 456), (703, 456, 704), (704, 456, 457), (704, 457, 777), (777, 457, 458), (777, 458, 778), (778, 458, 583), (778, 583, 779), (779, 583, 582), (779, 582, 780), (780, 582, 581), (780, 581, 781), (781, 581, 580), (781, 580, 782), (782, 580, 579), (782, 579, 776), (776, 579, 578), (776, 578, 775), (775, 578, 577), (775, 577, 783), (783, 577, 576), (783, 576, 784), (784, 576, 556), (460, 1103, 470), (470, 1103, 1115), (470, 1115, 472), (472, 1115, 1113), (1167, 552, 1169), (1169, 552, 572), (1169, 572, 1170), (1170, 572, 571), (1170, 571, 1154), (1154, 571, 570), (1154, 570, 1194), (1194, 570, 569), (1194, 569, 1195), (1195, 569, 568), (1195, 568, 1196), (1196, 568, 575), (1196, 575, 1197), (1197, 575, 574), (1197, 574, 1198), (1198, 574, 573), (1198, 573, 700), (700, 573, 567), (700, 567, 701), (701, 567, 467), (701, 467, 1096), (1096, 467, 465), (1096, 465, 1100), (1100, 465, 464), (1100, 464, 1101), (1101, 464, 474), (1101, 474, 1112), (1112, 474, 473), (1112, 473, 1113), (1113, 473, 472), (552, 1167, 550), (550, 1167, 1166), (787, 560, 786), (786, 560, 559), (786, 559, 789), (789, 559, 558), (789, 558, 790), (790, 558, 563), (790, 563, 791), (791, 563, 562), (791, 562, 792), (792, 562, 561), (792, 561, 793), (793, 561, 566), (793, 566, 794), (794, 566, 565), (794, 565, 795), (795, 565, 564), (795, 564, 1165), (1165, 564, 547), (1165, 547, 1164), (1164, 547, 546), (1164, 546, 1163), (1163, 546, 545), (1163, 545, 1160), (1160, 545, 539), (1160, 539, 1166), (1166, 539, 550), (560, 787, 557), (557, 787, 788), (557, 788, 555), (555, 788, 785), (555, 785, 556), (556, 785, 784), (9, 614, 8), (8, 614, 736), (614, 615, 736), (736, 615, 733), (615, 613, 733), (733, 613, 730), (613, 612, 730), (730, 612, 731), (612, 611, 731), (731, 611, 732), (732, 611, 735), (735, 611, 621), (735, 621, 724), (724, 621, 619), (619, 618, 724), (724, 618, 728), (618, 617, 728), (728, 617, 727), (617, 620, 727), (727, 620, 726), (620, 622, 726), (726, 622, 729), (622, 72, 729), (729, 72, 73), (13, 605, 12), (12, 605, 1200), (605, 606, 1200), (1200, 606, 1199), (606, 604, 1199), (1199, 604, 714), (604, 603, 714), (714, 603, 715), (603, 602, 715), (715, 602, 716), (602, 607, 716), (716, 607, 751), (607, 608, 751), (751, 608, 753), (608, 600, 753), (753, 600, 754), (600, 599, 754), (754, 599, 755), (599, 598, 755), (755, 598, 1236), (598, 98, 1236), (1236, 98, 99), (3, 587, 2), (2, 587, 717), (587, 588, 717), (717, 588, 722), (588, 586, 722), (722, 586, 718), (586, 585, 718), (718, 585, 719), (585, 584, 719), (719, 584, 720), (720, 584, 840), (840, 584, 593), (840, 593, 837), (837, 593, 592), (592, 594, 837), (837, 594, 838), (594, 595, 838), (838, 595, 839), (595, 596, 839), (839, 596, 841), (596, 597, 841), (841, 597, 842), (597, 62, 842), (842, 62, 63)])
me_sborka_var7___f2_motoshpangout_1.polygons.foreach_set('material_index', [1, 1, 1, 1, 1, 1, 1, 1, 1, 1, 1, 1, 1, 1, 1, 1, 1, 1, 1, 1, 1, 1, 1, 1, 1, 1, 1, 1, 1, 1, 1, 1, 1, 1, 1, 1, 1, 1, 1, 1, 1, 1, 1, 1, 1, 1, 1, 1, 1, 1, 1, 1, 1, 1, 1, 1, 1, 1, 1, 1, 1, 1, 1, 1, 1, 1, 1, 1, 1, 1, 1, 1, 1, 1, 1, 1, 1, 1, 1, 1, 1, 1, 1, 1, 1, 1, 1, 1, 1, 1, 1, 1, 1, 1, 1, 1, 1, 1, 1, 1, 1, 1, 1, 1, 1, 1, 1, 1, 1, 1, 1, 1, 1, 1, 0, 0, 0, 0, 0, 0, 0, 0, 0, 0, 0, 0, 0, 0, 0, 0, 0, 0, 0, 0, 0, 0, 0, 0, 0, 0, 0, 0, 0, 0, 0, 0, 0, 0, 0, 0, 0, 0, 0, 0, 0, 0, 0, 0, 0, 0, 0, 0, 0, 0, 0, 0, 0, 0, 0, 0, 0, 0, 0, 0, 0, 0, 0, 0, 0, 0, 0, 0, 0, 0, 0, 0, 0, 0, 0, 0, 0, 0, 0, 0, 0, 0, 0, 0, 0, 0, 0, 0, 0, 0, 0, 0, 0, 0, 0, 0, 0, 0, 0, 0, 0, 0, 0, 0, 0, 0, 0, 0, 0, 0, 0, 0, 0, 0, 0, 0, 0, 0, 0, 0, 0, 0, 0, 0, 0, 0, 0, 0, 0, 0, 0, 0, 0, 0, 0, 0, 0, 0, 0, 0, 0, 0, 0, 0, 0, 0, 0, 0, 0, 0, 0, 0, 0, 0, 0, 0, 0, 0, 0, 0, 0, 0, 0, 0, 0, 0, 0, 0, 0, 0, 0, 0, 0, 0, 0, 0, 0, 0, 0, 0, 0, 0, 0, 0, 0, 0, 0, 0, 0, 0, 0, 0, 0, 0, 0, 0, 0, 0, 0, 0, 0, 0, 0, 0, 0, 0, 0, 0, 0, 0, 0, 0, 0, 0, 0, 0, 0, 0, 0, 0, 0, 0, 0, 0, 0, 0, 0, 0, 0, 0, 0, 0, 0, 0, 0, 0, 0, 0, 0, 0, 0, 0, 0, 0, 0, 0, 0, 0, 0, 0, 0, 0, 0, 0, 0, 0, 0, 0, 0, 0, 0, 0, 0, 0, 0, 0, 0, 0, 0, 0, 0, 0, 0, 0, 0, 0, 0, 0, 0, 0, 0, 0, 0, 0, 0, 0, 0, 0, 0, 0, 0, 0, 0, 0, 0, 0, 0, 0, 0, 0, 0, 0, 0, 0, 0, 0, 0, 0, 0, 0, 0, 0, 0, 0, 0, 0, 0, 0, 0, 0, 0, 0, 0, 0, 0, 0, 0, 0, 0, 0, 0, 0, 0, 0, 0, 0, 0, 0, 0, 0, 0, 0, 0, 0, 0, 0, 0, 0, 0, 0, 0, 0, 0, 0, 0, 0, 0, 0, 0, 0, 0, 0, 0, 0, 0, 0, 0, 0, 0, 0, 0, 0, 0, 0, 0, 0, 0, 0, 0, 0, 0, 0, 0, 0, 0, 0, 0, 0, 0, 0, 0, 0, 0, 0, 0, 0, 0, 0, 0, 0, 0, 0, 0, 0, 0, 0, 0, 0, 0, 0, 0, 0, 0, 0, 0, 0, 0, 0, 0, 0, 0, 0, 0, 0, 0, 0, 0, 0, 0, 0, 0, 0, 0, 0, 0, 0, 0, 0, 0, 0, 0, 0, 0, 0, 0, 0, 0, 0, 0, 0, 0, 0, 0, 0, 0, 0, 0, 0, 0, 0, 0, 0, 0, 0, 0, 0, 0, 0, 0, 0, 0, 0, 0, 0, 0, 0, 0, 0, 0, 0, 0, 0, 0, 0, 0, 0, 0, 0, 0, 0, 0, 0, 0, 0, 0, 0, 0, 0, 0, 0, 0, 0, 0, 0, 0, 0, 0, 0, 0, 0, 0, 0, 0, 0, 0, 0, 0, 0, 0, 0, 0, 0, 0, 0, 0, 0, 0, 0, 0, 0, 0, 0, 0, 0, 0, 0, 0, 0, 0, 0, 0, 0, 0, 0, 0, 0, 0, 0, 0, 0, 0, 0, 0, 0, 0, 0, 0, 0, 0, 0, 0, 0, 0, 0, 0, 0, 0, 0, 0, 0, 0, 0, 0, 0, 0, 0, 0, 0, 0, 0, 0, 0, 0, 0, 0, 0, 0, 0, 0, 0, 0, 0, 0, 0, 0, 0, 0, 0, 0, 0, 0, 0, 0, 0, 0, 0, 0, 0, 0, 0, 0, 0, 0, 0, 0, 0, 0, 0, 0, 0, 0, 0, 0, 0, 0, 0, 0, 0, 0, 0, 0, 0, 0, 0, 0, 0, 0, 0, 0, 0, 0, 0, 0, 0, 0, 0, 0, 0, 0, 0, 0, 0, 0, 0, 0, 0, 0, 0, 0, 0, 0, 0, 0, 0, 0, 0, 0, 0, 0, 0, 0, 0, 0, 0, 0, 0, 0, 0, 0, 0, 0, 0, 0, 0, 0, 0, 0, 0, 0, 0, 0, 0, 0, 0, 0, 0, 0, 0, 0, 0, 0, 0, 0, 0, 0, 0, 0, 0, 0, 0, 0, 0, 0, 0, 0, 0, 0, 0, 0, 0, 0, 0, 0, 0, 0, 0, 0, 0, 0, 0, 0, 0, 0, 0, 0, 0, 0, 0, 0, 0, 0, 0, 0, 0, 0, 0, 0, 0, 0, 0, 0, 0, 0, 0, 0, 0, 0, 0, 0, 0, 0, 0, 0, 0, 0, 0, 0, 0, 0, 0, 0, 0, 0, 0, 0, 0, 0, 0, 0, 0, 0, 0, 0, 0, 0, 0, 0, 0, 0, 0, 0, 0, 0, 0, 0, 0, 0, 0, 0, 0, 0, 0, 0, 0, 0, 0, 0, 0, 0, 0, 0, 0, 0, 0, 0, 0, 0, 0, 0, 0, 0, 0, 0, 0, 0, 0, 0, 0, 0, 0, 0, 0, 0, 0, 0, 0, 0, 0, 0, 0, 0, 0, 0, 0, 0, 0, 0, 0, 0, 0, 0, 0, 0, 0, 0, 0, 0, 0, 0, 0, 0, 0, 0, 0, 0, 0, 0, 0, 0, 0, 0, 0, 0, 0, 0, 0, 0, 0, 0, 0, 0, 0, 0, 0, 0, 0, 0, 0, 0, 0, 0, 0, 0, 0, 0, 0, 0, 0, 0, 0, 0, 0, 0, 0, 0, 0, 0, 0, 0, 0, 0, 0, 0, 0, 0, 0, 0, 0, 0, 0, 0, 0, 0, 0, 0, 0, 0, 0, 0, 0, 0, 0, 0, 0, 0, 0, 0, 0, 0, 0, 0, 0, 0, 0, 0, 0, 0, 0, 0, 0, 0, 0, 0, 0, 0, 0, 0, 0, 0, 0, 0, 0, 0, 0, 0, 0, 0, 0, 0, 0, 0, 0, 0, 0, 0, 0, 0, 0, 0, 0, 0, 0, 0, 0, 0, 0, 0, 0, 0, 0, 0, 0, 0, 0, 0, 0, 0, 0, 0, 0, 0, 0, 0, 0, 0, 0, 0, 0, 0, 0, 0, 0, 0, 0, 0, 0, 0, 0, 0, 0, 0, 0, 0, 0, 0, 0, 0, 0, 0, 0, 0, 0, 0, 0, 0, 0, 0, 0, 0, 0, 0, 0, 0, 0, 0, 0, 0, 0, 0, 0, 0, 0, 0, 0, 0, 0, 0, 0, 0, 0, 0, 0, 0, 0, 0, 0, 0, 0, 0, 0, 0, 0, 0, 0, 0, 0, 0, 0, 0, 0, 0, 0, 0, 0, 0, 0, 0, 0, 0, 0, 0, 0, 0, 0, 0, 0, 0, 0, 0, 0, 0, 0, 0, 0, 0, 0, 0, 0, 0, 0, 0, 0, 0, 0, 0, 0, 0, 0, 0, 0, 0, 0, 0, 0, 0, 0, 0, 0, 0, 0, 0, 0, 0, 0, 0, 0, 0, 0, 0, 0, 0, 0, 0, 0, 0, 0, 0, 0, 0, 0, 0, 0, 0, 0, 0, 0, 0, 0, 0, 0, 0, 0, 0, 0, 0, 0, 0, 0, 0, 0, 0, 0, 0, 0, 0, 0, 0, 0, 0, 0, 0, 0, 0, 0, 0, 0, 0, 0, 0, 0, 0, 0, 0, 0, 0, 0, 0, 0, 0, 0, 0, 0, 0, 0, 0, 0, 0, 0, 0, 0, 0, 0, 0, 0, 0, 0, 0, 0, 0, 0, 0, 0, 0, 0, 0, 0, 0, 0, 0, 0, 0, 0, 0, 0, 0, 0, 0, 0, 0, 0, 0, 0, 0, 0, 0, 0, 0, 0, 0, 0, 0, 0, 0, 0, 0, 0, 0, 0, 0, 0, 0, 0, 0, 0, 0, 0, 0, 0, 0, 0, 0, 0, 0, 0, 0, 0, 0, 0, 0, 0, 0, 0, 0, 0, 0, 0, 0, 0, 0, 0, 0, 0, 0, 0, 0, 0, 0, 0, 0, 0, 0, 0, 0, 0, 0, 0, 0, 0, 0, 0, 0, 0, 0, 0, 0, 0, 0, 0, 0, 0, 0, 0, 0, 0, 0, 0, 0, 0, 0, 0, 0, 0, 0, 0, 0, 0, 0, 0, 0, 0, 0, 0, 0, 0, 0, 0, 0, 0, 0, 0, 0, 0, 0, 0, 0, 0, 0, 0, 0, 0, 0, 0, 0, 0, 0, 0, 0, 0, 0, 0, 0, 0, 0, 0, 1, 1, 1, 1, 1, 1, 1, 1, 1, 1, 1, 1, 1, 1, 1, 1, 1, 1, 1, 1, 1, 1, 1, 1, 1, 1, 1, 1, 1, 1, 1, 1, 1, 1, 1, 1, 1, 1, 1, 1, 1, 1, 1, 1, 1, 1, 1, 1, 1, 1, 1, 1, 1, 1, 1, 1, 1, 1, 1, 1, 1, 1, 1, 1, 1, 1, 1, 1, 1, 1, 1, 1, 1, 1, 1, 1, 1, 1, 1, 1, 1, 1, 1, 1, 1, 1, 1, 1, 1, 1, 1, 1, 1, 1, 1, 1, 1, 1, 1, 1, 1, 1, 1, 1, 1, 1, 1, 1, 1, 1, 1, 1, 1, 1, 1, 1, 1, 1, 1, 1, 1, 1, 1, 1, 1, 1, 1, 1, 1, 1, 1, 1, 1, 1, 1, 1, 1, 1, 1, 1, 1, 1, 1, 1, 1, 1, 1, 1, 1, 1, 1, 1, 1, 1, 1, 1, 1, 1, 1, 1, 1, 1, 1, 1, 1, 1, 1, 1, 1, 1, 1, 1, 1, 1, 1, 1, 1, 1, 1, 1, 1, 1, 1, 1, 1, 1, 1, 1, 1, 1, 1, 1, 1, 1, 1, 1, 1, 1, 1, 1, 1, 1, 1, 1, 1, 1, 1, 1, 1, 1, 1, 1, 1, 1, 1, 1, 1, 1, 1, 1, 1, 1, 1, 1, 1, 1, 1, 1, 1, 1, 1, 1, 1, 1, 1, 1, 1, 1, 1, 1, 1, 1, 1, 1, 1, 1, 1, 1, 1, 1, 1, 1, 1, 1, 1, 1, 1, 1, 1, 1, 1, 1, 1, 1, 1, 1, 1, 1, 1, 1, 1, 1, 1, 1, 1, 1, 1, 1, 1, 1, 1, 1, 1, 1, 1, 1, 1, 1, 1, 1, 1, 1, 1, 1, 1, 1, 1, 1, 1, 1, 1, 1, 1, 1, 1, 1, 1, 1, 1, 1, 1, 1, 1, 1, 1, 1, 1, 1, 1, 1, 1, 1, 1, 1, 1, 1, 1, 1, 1, 1, 1, 1, 1, 1, 1, 1, 1, 1, 1, 1, 1, 1, 1, 1, 1, 1, 1, 1, 1, 1, 1, 1, 1, 1, 1, 1, 1, 1, 1, 1, 1, 1, 1, 1, 1, 1, 1, 1, 1, 1, 1, 1, 1, 1, 1, 1, 1, 1, 1, 1, 1, 1, 1, 1, 1, 1, 1, 1, 1, 1, 1, 1, 1, 1, 1, 1, 1, 1, 1, 1, 1, 1, 1, 1, 1, 1, 1, 1, 1, 1, 1, 1, 1, 1, 1, 1, 1, 1, 1, 1, 1, 1, 1, 1, 1, 1, 1, 1, 1, 1, 1, 1, 1, 1, 1, 1, 1, 1, 1, 1, 1, 1, 1, 1, 1, 1, 1, 1, 1, 1, 1, 1, 1, 1, 1, 1, 1, 1, 1, 1, 1, 1, 1, 1, 1, 1, 1, 1, 1, 1, 1, 1, 1, 1, 1, 1, 1, 1, 1, 1, 1, 1, 1, 1, 1, 1, 1, 1, 1, 1, 1, 1, 1, 1, 1, 1, 1, 1, 1, 1, 1, 1, 1, 1, 1, 1, 1, 1, 1, 1, 1, 1, 1, 1, 1, 1, 1, 1, 1, 1, 1, 1, 1, 1, 1, 1, 1, 1, 1, 1, 1, 1, 1, 1, 1, 1, 1, 1, 1, 1, 1, 1, 1, 1, 1, 1, 1, 1, 1, 1, 1, 1, 1, 1, 1, 1, 1, 1, 1, 1, 1, 1, 1, 1, 1, 1, 1, 1, 1, 1, 1, 1, 1, 1, 1, 1, 1, 1, 1, 1, 1, 1, 1, 1, 1, 1, 1, 1, 1, 1, 1, 1, 1, 1, 1, 1, 1, 1, 1, 1, 1, 1, 1, 1, 1, 1, 1, 1, 1, 1, 1, 1, 1, 1, 1, 1, 1, 1, 1, 1, 1, 1, 1, 1, 1, 1, 1, 1, 1, 1, 1, 1, 1, 1, 1, 1, 1, 1, 1, 1, 1, 1, 1, 1, 1, 1, 1, 1, 1, 1, 1, 1, 1, 1, 1, 1, 1, 1, 1, 1, 1, 1, 1, 1, 1, 1, 1, 1, 1, 1, 1, 1, 1, 1, 1, 1, 1, 1, 1, 1, 1, 1, 1, 1, 1, 1, 1, 1, 1, 1, 1, 1, 1, 1, 1, 1, 1, 1, 1, 1, 1, 1, 1, 1, 1, 1, 1, 1, 1, 1, 1, 1, 1, 1, 1, 1, 1, 1, 1, 1, 1, 1, 1, 1, 1, 1, 1, 1, 1, 1, 1, 1, 1, 1, 1, 1, 1, 1, 1, 1, 1, 1, 1, 1, 1, 1, 1, 1, 1, 1, 1, 1, 1, 1, 1, 1, 1, 1, 1, 1, 1, 1, 1, 1, 1, 1, 1, 1, 1, 1, 1, 1, 1, 1, 1, 1, 1, 1, 1, 1, 1, 1, 1, 1, 1, 1, 1, 1, 1, 1, 1, 1, 1, 1, 1, 1, 1, 1, 1, 1, 1, 1, 1, 1, 1, 1, 1, 1, 1, 1, 1, 1, 1, 1, 1, 1, 1, 1, 1, 1, 1, 1, 1, 1, 1, 1, 1, 1, 1, 1, 1, 1, 1, 1, 1, 1, 1, 1, 1, 1, 1, 1, 1, 1, 1, 1, 1, 1, 1, 1, 1, 1, 1, 1, 1, 1, 1, 1, 1, 1, 1, 1, 1, 1, 1, 1, 1, 1, 1, 1, 1, 1, 1, 1, 1, 1, 1, 1, 1, 1, 1, 1, 1, 1, 1, 1, 1, 1, 1, 1, 1, 1, 1, 1, 1, 1, 1, 1, 1, 1, 1, 1, 1, 1, 1, 1, 1, 1, 1, 1, 1, 1, 1, 1, 1, 1, 1, 1, 1, 1, 1, 1, 1, 1, 1, 1, 1, 1, 1, 1, 1, 1, 1, 1, 1, 1, 1, 1, 1, 1, 1, 1, 1, 1, 1, 1, 1, 1, 1, 1, 1, 1, 1, 1, 1, 1, 1, 1, 1, 1, 1, 1, 1, 1, 1, 1, 1, 1, 1, 1, 1, 1, 1, 1, 1, 1, 1, 1, 1, 1, 1, 1, 1, 1, 1, 1, 1, 1, 1, 1, 1, 1, 1, 1, 1, 1, 1, 1, 1, 1, 1, 1, 1, 1, 1, 1, 1, 1, 1, 1, 1, 1, 1, 1, 1, 1, 1, 1, 1, 1, 1, 1, 1, 1, 1, 1, 1, 1, 1, 1, 1, 1, 1, 1, 1, 1, 1, 1, 1, 1, 1, 1, 1, 1, 1, 1, 1, 1, 1, 1, 1, 1, 1, 1, 1, 1, 1, 1, 1, 1, 1, 1, 1, 1, 1, 1, 1, 1, 1, 1, 1, 1, 1, 1, 1, 1, 1, 1, 1, 1, 1, 1, 1, 1, 1, 1, 1, 1, 1, 1, 1, 1, 1, 1, 1, 1, 1, 1, 1, 1, 1, 1, 1, 1])
me_sborka_var7___f2_motoshpangout_1.materials.append(mat_main)
me_sborka_var7___f2_motoshpangout_1.materials.append(mat_dark_brown)
me_sborka_var7___f2_motoshpangout_1.use_remesh_fix_poles = True
me_sborka_var7___f2_motoshpangout_1.use_remesh_preserve_attributes = False
me_sborka_var7___f2_motoshpangout_1.use_mirror_vertex_groups = False
me_sborka_var7___f2_motoshpangout_1.update()

# ---- objects
ob_sborka_var7___f2_motoshpangout_1 = bpy.data.objects.new('Sborka var7 - F2 motoshpangout-1', me_sborka_var7___f2_motoshpangout_1)

# ---- transforms, parenting, visibility, modifiers, constraints
ob_sborka_var7___f2_motoshpangout_1.location = (0.6851, 0.5776, 0.4845)
ob_sborka_var7___f2_motoshpangout_1.rotation_euler = (1.578, -0.0, 0.0)
ob_sborka_var7___f2_motoshpangout_1.lineart.crease_threshold = 0.0

# ---- collection membership
col_collection.objects.link(ob_sborka_var7___f2_motoshpangout_1)

# ---- scene / render settings (as saved in the file)
scene.frame_start = 1; scene.frame_end = 250; scene.frame_set(39)
scene.render.engine = 'BLENDER_EEVEE_NEXT'
scene.cycles.use_denoising = False
scene.cycles.samples = 128
scene.cycles.sampling_pattern = 'TABULATED_SOBOL'
scene.cycles.use_adaptive_sampling = False
scene.cycles.use_light_tree = False
scene.view_settings.view_transform = 'Filmic'
bpy.context.view_layer.update()

# ---- added for rendering (the .blend has no active camera and no usable light): camera, sun
cam_auto = bpy.data.cameras.new('AutoCamera')
cam_auto.lens = 50.0
cam_auto.sensor_width = 36.0
cam_auto.clip_end = 3134.88
ob_auto_camera = bpy.data.objects.new('AutoCamera', cam_auto)
scene.collection.objects.link(ob_auto_camera)
ob_auto_camera.location = (179.311, -213.774, 143.386)
ob_auto_camera.rotation_euler = (1.09748, -7.21219e-08, 0.694738)
scene.camera = ob_auto_camera
light_auto_sun = bpy.data.lights.new('AutoSun', 'SUN')
light_auto_sun.energy = 3.0
light_auto_sun.angle = 0.0523599
ob_auto_sun = bpy.data.objects.new('AutoSun', light_auto_sun)
scene.collection.objects.link(ob_auto_sun)
ob_auto_sun.rotation_euler = (0.872665, 0.174533, 0.523599)
bpy.context.view_layer.update()
